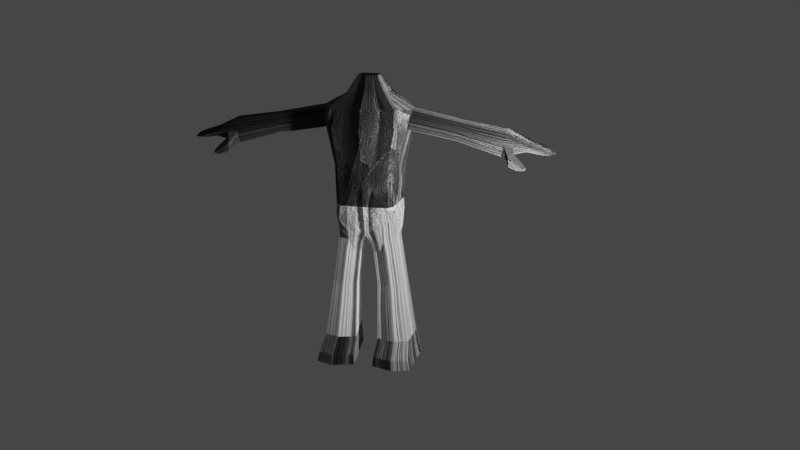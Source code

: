 # Source: Namonai.blend  (saved by Blender 3.3.6; exported with 4.5.12 LTS)
import bpy
from mathutils import Matrix  # noqa: F401  (used for matrix-valued properties, if any)

bpy.ops.wm.read_factory_settings(use_empty=True)
scene = bpy.context.scene
scene.name = 'Scene'

# ---- collections
col_collection = bpy.data.collections.new('Collection'); scene.collection.children.link(col_collection)

# ---- materials (node trees are filled in below, after node groups)
mat_black = bpy.data.materials.new('black')
mat_white = bpy.data.materials.new('white')

# ---- material node trees
mat_black.use_nodes = True; mat_black.node_tree.nodes.clear()
_N = mat_black.node_tree.nodes; _L = mat_black.node_tree.links
n0 = _N.new('ShaderNodeOutputMaterial'); n0.name = 'Material Output'; n0.location = (720, 337)
n1 = _N.new('ShaderNodeBsdfPrincipled'); n1.name = 'Principled BSDF'; n1.location = (223, 423)
n1.distribution = 'GGX'
n1.subsurface_method = 'RANDOM_WALK_SKIN'
n1.inputs[2].default_value = 1.0
n1.inputs[3].default_value = 1.45
n1.inputs[13].default_value = 0.299
n1.inputs[24].default_value = 0.4
n1.inputs[27].default_value = (0.0, 0.0, 0.0, 1.0)
n1.inputs[28].default_value = 1.0
n2 = _N.new('ShaderNodeTexNoise'); n2.name = 'Musgrave Texture'; n2.location = (-583, 335)
n2.width = 150
n2.normalize = False
n2.inputs[2].default_value = 20.6
n2.inputs[3].default_value = 14.0
n2.inputs[4].default_value = 1.0
n3 = _N.new('ShaderNodeTexCoord'); n3.name = 'Texture Coordinate'; n3.location = (-1083, 321)
n4 = _N.new('ShaderNodeMapping'); n4.name = 'Mapping'; n4.location = (-873, 338)
n4.width = 240
n5 = _N.new('ShaderNodeBump'); n5.name = 'Bump'; n5.location = (-154, 99)
n5.inputs[1].default_value = 1.0
n5.inputs[2].default_value = 1.0
n6 = _N.new('ShaderNodeMix'); n6.name = 'Mix'; n6.location = (-250, 390)
n6.data_type = 'RGBA'
n6.inputs[6].default_value = (0.004927, 0.004927, 0.004927, 1.0)
n6.inputs[7].default_value = (0.001872, 0.001872, 0.001872, 1.0)
n7 = _N.new('ShaderNodeTexCoord'); n7.name = 'Texture Coordinate.001'; n7.location = (-1182, -224)
n8 = _N.new('ShaderNodeMapping'); n8.name = 'Mapping.001'; n8.location = (-972, -207)
n8.width = 240
n8.inputs[2].default_value = (0.0, 0.0, 0.199)
n9 = _N.new('ShaderNodeTexVoronoi'); n9.name = 'Voronoi Texture'; n9.location = (-682, -197)
n9.distance = 'CHEBYCHEV'
n9.feature = 'SMOOTH_F1'
n9.inputs[8].default_value = 0.146
n10 = _N.new('ShaderNodeValToRGB'); n10.name = 'ColorRamp'; n10.location = (-499, -225)
while len(n10.color_ramp.elements) > 1: n10.color_ramp.elements.remove(n10.color_ramp.elements[-1])
n10.color_ramp.elements[0].position = 0.2291; n10.color_ramp.elements[0].color = (0.0, 0.0, 0.0, 1.0)
_e = n10.color_ramp.elements.new(0.44); _e.color = (1.0, 1.0, 1.0, 1.0)
n11 = _N.new('ShaderNodeBump'); n11.name = 'Bump.001'; n11.location = (-141, -223)
n11.inputs[1].default_value = 1.0
n11.inputs[2].default_value = 1.0
_L.new(n1.outputs[0], n0.inputs[0])
_L.new(n4.outputs[0], n2.inputs[0])
_L.new(n3.outputs[2], n4.inputs[0])
_L.new(n2.outputs[0], n6.inputs[0])
_L.new(n2.outputs[0], n5.inputs[3])
_L.new(n5.outputs[0], n1.inputs[5])
_L.new(n6.outputs[2], n1.inputs[0])
_L.new(n8.outputs[0], n9.inputs[0])
_L.new(n7.outputs[2], n8.inputs[0])
_L.new(n9.outputs[0], n10.inputs[0])
_L.new(n10.outputs[0], n11.inputs[3])
_L.new(n11.outputs[0], n5.inputs[4])
n0.is_active_output = True
mat_white.use_nodes = True; mat_white.node_tree.nodes.clear()
_N = mat_white.node_tree.nodes; _L = mat_white.node_tree.links
n0 = _N.new('ShaderNodeOutputMaterial'); n0.name = 'Material Output'; n0.location = (720, 337)
n1 = _N.new('ShaderNodeBsdfPrincipled'); n1.name = 'Principled BSDF'; n1.location = (223, 423)
n1.distribution = 'GGX'
n1.subsurface_method = 'RANDOM_WALK_SKIN'
n1.inputs[2].default_value = 1.0
n1.inputs[3].default_value = 1.45
n1.inputs[13].default_value = 0.299
n1.inputs[24].default_value = 0.4
n1.inputs[27].default_value = (0.0, 0.0, 0.0, 1.0)
n1.inputs[28].default_value = 1.0
n2 = _N.new('ShaderNodeTexNoise'); n2.name = 'Musgrave Texture'; n2.location = (-583, 335)
n2.width = 150
n2.normalize = False
n2.inputs[2].default_value = 20.6
n2.inputs[3].default_value = 14.0
n2.inputs[4].default_value = 1.0
n3 = _N.new('ShaderNodeTexCoord'); n3.name = 'Texture Coordinate'; n3.location = (-1083, 321)
n4 = _N.new('ShaderNodeMapping'); n4.name = 'Mapping'; n4.location = (-873, 338)
n4.width = 240
n5 = _N.new('ShaderNodeBump'); n5.name = 'Bump'; n5.location = (-154, 99)
n5.inputs[1].default_value = 1.0
n5.inputs[2].default_value = 1.0
n6 = _N.new('ShaderNodeMix'); n6.name = 'Mix'; n6.location = (-250, 390)
n6.data_type = 'RGBA'
n6.inputs[6].default_value = (0.8961, 0.8961, 0.8961, 1.0)
n6.inputs[7].default_value = (0.7395, 0.7395, 0.7395, 1.0)
n7 = _N.new('ShaderNodeTexCoord'); n7.name = 'Texture Coordinate.001'; n7.location = (-1182, -224)
n8 = _N.new('ShaderNodeMapping'); n8.name = 'Mapping.001'; n8.location = (-972, -207)
n8.width = 240
n8.inputs[2].default_value = (0.0, 0.0, 0.199)
n9 = _N.new('ShaderNodeTexVoronoi'); n9.name = 'Voronoi Texture'; n9.location = (-682, -197)
n9.distance = 'CHEBYCHEV'
n9.feature = 'SMOOTH_F1'
n9.inputs[8].default_value = 0.146
n10 = _N.new('ShaderNodeValToRGB'); n10.name = 'ColorRamp'; n10.location = (-499, -225)
while len(n10.color_ramp.elements) > 1: n10.color_ramp.elements.remove(n10.color_ramp.elements[-1])
n10.color_ramp.elements[0].position = 0.2291; n10.color_ramp.elements[0].color = (0.0, 0.0, 0.0, 1.0)
_e = n10.color_ramp.elements.new(0.44); _e.color = (1.0, 1.0, 1.0, 1.0)
n11 = _N.new('ShaderNodeBump'); n11.name = 'Bump.001'; n11.location = (-141, -223)
n11.inputs[1].default_value = 1.0
n11.inputs[2].default_value = 1.0
_L.new(n1.outputs[0], n0.inputs[0])
_L.new(n4.outputs[0], n2.inputs[0])
_L.new(n3.outputs[2], n4.inputs[0])
_L.new(n2.outputs[0], n6.inputs[0])
_L.new(n2.outputs[0], n5.inputs[3])
_L.new(n5.outputs[0], n1.inputs[5])
_L.new(n6.outputs[2], n1.inputs[0])
_L.new(n8.outputs[0], n9.inputs[0])
_L.new(n7.outputs[2], n8.inputs[0])
_L.new(n9.outputs[0], n10.inputs[0])
_L.new(n10.outputs[0], n11.inputs[3])
_L.new(n11.outputs[0], n5.inputs[4])
n0.is_active_output = True

# ---- world
world_world = bpy.data.worlds.new('World'); scene.world = world_world
world_world.use_nodes = True; world_world.node_tree.nodes.clear()
_N = world_world.node_tree.nodes; _L = world_world.node_tree.links
n0 = _N.new('ShaderNodeOutputWorld'); n0.name = 'World Output'; n0.location = (300, 300)
n1 = _N.new('ShaderNodeBackground'); n1.name = 'Background'; n1.location = (10, 300)
n1.inputs[0].default_value = (0.05088, 0.05088, 0.05088, 1.0)
_L.new(n1.outputs[0], n0.inputs[0])
n0.is_active_output = True
world_world.color = (0.05088, 0.05088, 0.05088)
world_world.use_sun_shadow = False
world_world.sun_shadow_jitter_overblur = 0.0

# ---- cameras
cam_camera = bpy.data.cameras.new('Camera')
cam_camera.clip_end = 100.0
cam_camera.ortho_scale = 7.314

# ---- lights
light_light = bpy.data.lights.new('Light', 'POINT')
light_light.transmission_factor = 0.0
light_light.energy = 1000.0
light_light.shadow_soft_size = 0.1
light_light.shadow_maximum_resolution = 0.006
light_light.use_absolute_resolution = True

# ---- meshes
me_cube = bpy.data.meshes.new('Cube')
me_cube.from_pydata([(0.4664, 0.3308, 0.4897), (0.4381, 0.1888, -0.9961), (0.4664, -0.3173, 0.4897), (0.4208, -0.2429, -1.001), (0.0, 0.3618, -1.261), (0.0, -0.4428, 0.4897), (0.0, -0.266, -1.278), (0.0, 0.4106, 0.4897), (0.4932, 0.3957, 0.2252), (0.4932, -0.3861, 0.2252), (0.0, 0.5134, 0.2252), (0.0, -0.5376, 0.2252), (0.4477, 0.3279, -0.2967), (0.4126, -0.2979, -0.293), (0.0, 0.4312, -0.2967), (0.0, -0.4484, -0.2967), (0.4031, 0.2857, -0.8474), (0.4031, -0.2696, -0.8474), (0.0, 0.4155, -0.8474), (0.0, -0.3771, -0.8474), (0.0, -0.25, 0.6861), (0.2706, 0.1989, 0.6861), (0.2706, -0.1772, 0.6861), (0.0, 0.2708, 0.6861), (0.0, -0.1227, 0.9095), (0.1414, 0.1118, 0.9095), (0.1414, -0.08465, 0.9095), (0.0, 0.1327, 0.9095), (0.05877, -0.2119, -1.379), (0.4092, -0.08797, -1.204), (0.4312, 0.1295, -1.204), (0.08603, 0.2415, -1.359), (0.2533, -0.2723, -1.147), (0.2332, 0.3707, 0.4897), (0.3194, 0.3528, -1.119), (0.2332, -0.38, 0.4897), (0.2813, -0.4619, 0.2252), (0.2813, 0.4545, 0.2252), (0.2403, 0.3796, -0.2967), (0.2403, -0.3854, -0.2967), (0.2176, -0.3566, -0.8515), (0.2032, 0.3645, -0.8474), (0.1353, 0.2348, 0.6861), (0.1353, -0.2136, 0.6861), (0.07068, 0.1222, 0.9095), (0.07068, -0.1037, 0.9095), (0.2496, -0.2368, -1.354), (0.2396, 0.2343, -1.36), (0.3838, -0.247, -1.087), (0.3498, 0.3508, 0.4897), (0.422, 0.4251, 0.2252), (0.3573, 0.3537, -0.2967), (0.328, 0.3564, -0.848), (0.203, 0.2168, 0.6861), (0.106, 0.117, 0.9095), (0.3944, -0.1776, -1.332), (0.4246, 0.2272, -1.078), (0.3498, -0.3487, 0.4897), (0.422, -0.424, 0.2252), (0.3573, -0.3539, -0.2967), (0.3392, -0.3287, -0.8526), (0.203, -0.1954, 0.6861), (0.106, -0.09416, 0.9095), (0.3896, 0.1971, -1.335), (0.2723, 0.2279, -1.533), (0.1584, 0.2363, -1.5), (0.09536, -0.17, -1.528), (0.2829, -0.2329, -1.529), (0.421, 0.1916, -1.529), (0.426, -0.1749, -1.527), (0.3337, 0.243, -2.015), (0.2152, 0.2517, -1.981), (0.1496, -0.1709, -2.01), (0.3447, -0.2363, -2.011), (0.4884, 0.2052, -2.011), (0.4936, -0.1761, -2.008), (0.3966, 0.3162, -2.804), (0.2429, 0.3275, -2.76), (0.1578, -0.2208, -2.797), (0.4108, -0.3057, -2.798), (0.5972, 0.2671, -2.799), (0.604, -0.2275, -2.795), (0.4224, 0.3829, -3.149), (0.2357, 0.3966, -3.095), (0.1324, -0.4319, -3.14), (0.4397, -0.5349, -3.142), (0.6661, 0.3234, -3.142), (0.6743, -0.44, -3.138), (0.4283, -0.5087, -3.006), (0.6466, -0.4203, -3.003), (0.1424, -0.4128, -3.005), (0.4122, 0.3566, -3.013), (0.2385, 0.3694, -2.963), (0.639, 0.3012, -3.007), (0.169, 0.3766, -1.192), (0.1166, -0.4114, 0.4897), (0.1407, -0.4997, 0.2252), (0.1233, -0.4169, -0.2967), (0.106, -0.3689, -0.8502), (0.06766, -0.2318, 0.6861), (0.03534, -0.1132, 0.9095), (0.1628, 0.2379, -1.359), (0.1266, -0.2935, -1.2), (0.1166, 0.3907, 0.4897), (0.1407, 0.484, 0.2252), (0.1233, 0.4054, -0.2967), (0.1033, 0.4039, -0.8474), (0.06766, 0.2528, 0.6861), (0.03534, 0.1274, 0.9095), (0.1651, -0.2449, -1.366), (0.2153, 0.2321, -1.517), (0.1891, -0.2014, -1.528), (0.2745, 0.2474, -1.998), (0.2472, -0.2036, -2.01), (0.3197, 0.3218, -2.782), (0.2843, -0.2632, -2.798), (0.329, 0.3898, -3.122), (0.286, -0.4834, -3.141), (0.3254, 0.363, -2.988), (0.2854, -0.4607, -3.006), (0.6197, 0.1144, 0.4598), (0.6192, -0.1016, 0.4598), (0.444, -0.03689, -0.9955), (0.4516, 0.04667, -0.9961), (0.5687, 0.1348, 0.199), (0.5681, -0.1258, 0.199), (0.4477, 0.1111, -0.2967), (0.4477, -0.1056, -0.2967), (0.4031, 0.1006, -0.8474), (0.4031, -0.08449, -0.8474), (0.2706, 0.07353, 0.6861), (0.2706, -0.05182, 0.6861), (0.1414, 0.04629, 0.9095), (0.1414, -0.01918, 0.9095), (0.0, 0.04755, 0.9095), (0.0, -0.03757, 0.9095), (0.4262, -0.01551, -1.204), (0.4431, 0.05695, -1.203), (0.07068, 0.04692, 0.9095), (0.07068, -0.02837, 0.9095), (0.106, 0.0466, 0.9095), (0.106, -0.02378, 0.9095), (0.3912, 0.0722, -1.334), (0.3928, -0.0527, -1.333), (0.4227, 0.06943, -1.528), (0.4244, -0.05275, -1.527), (0.4901, 0.0781, -2.01), (0.4919, -0.04899, -2.009), (0.5995, 0.1022, -2.797), (0.6018, -0.06262, -2.796), (0.6688, 0.0689, -3.141), (0.6716, -0.1855, -3.139), (0.6441, -0.1798, -3.004), (0.6415, 0.06068, -3.006), (0.03534, 0.04723, 0.9095), (0.03534, -0.03297, 0.9095), (0.7507, 0.1141, 0.4342), (0.7502, -0.1019, 0.4342), (0.6997, 0.1345, 0.1733), (0.6991, -0.1261, 0.1733), (0.4798, 0.3632, 0.3574), (0.4798, -0.3517, 0.3574), (0.0, 0.462, 0.3574), (0.0, -0.4902, 0.3574), (0.2573, -0.421, 0.3574), (0.2573, 0.4126, 0.3574), (0.3859, -0.3863, 0.3574), (0.3859, 0.3879, 0.3574), (0.1286, 0.4373, 0.3574), (0.1286, -0.4556, 0.3574), (0.5954, 0.1673, 0.3352), (0.5947, -0.15, 0.335), (0.7264, 0.167, 0.3096), (0.7257, -0.1503, 0.3093), (0.6249, 0.006417, 0.4875), (0.4496, 0.005066, -0.9949), (0.5639, 0.004519, 0.1763), (0.4477, 0.002742, -0.2967), (0.4031, 0.008047, -0.8474), (0.2706, 0.01086, 0.6861), (0.1414, 0.01356, 0.9095), (0.0, 0.004987, 0.9095), (0.4322, 0.02097, -1.203), (0.07068, 0.009272, 0.9095), (0.106, 0.01141, 0.9095), (0.392, 0.009753, -1.333), (0.4235, 0.008341, -1.528), (0.491, 0.01456, -2.01), (0.6006, 0.01981, -2.797), (0.6702, -0.05832, -3.14), (0.6428, -0.05958, -3.005), (0.03534, 0.00713, 0.9095), (0.7559, 0.006124, 0.4619), (0.695, 0.004226, 0.1507), (1.297, 0.004686, 0.3515), (1.291, -0.09833, 0.3251), (1.239, 0.002875, 0.05466), (1.243, -0.1214, 0.07627), (1.269, 0.1581, 0.2062), (1.243, 0.1271, 0.07625), (1.268, -0.1445, 0.206), (1.292, 0.1077, 0.3251), (1.91, 0.003461, 0.2562), (1.903, -0.1274, 0.2226), (1.839, 0.001161, -0.0605), (1.844, -0.1568, -0.09403), (1.876, 0.1984, 0.07137), (1.845, 0.159, -0.09405), (1.875, -0.1861, 0.07102), (1.904, 0.1344, 0.2226), (2.217, 0.002885, 0.107), (2.214, -0.128, 0.09557), (2.178, 0.0005853, -0.02091), (2.181, -0.1573, -0.01169), (2.199, 0.184, 0.04453), (2.181, 0.1585, -0.01152), (2.198, -0.1867, 0.04419), (2.214, 0.1338, 0.09571), (2.547, -0.0324, -0.0439), (2.488, -0.1231, -0.03291), (2.543, -0.03269, -0.05962), (2.484, -0.1268, -0.04664), (2.419, 0.1555, -0.04501), (2.417, 0.1522, -0.04968), (2.486, -0.1306, -0.03949), (2.42, 0.1502, -0.04075), (2.026, 0.1341, 0.1726), (2.003, 0.1981, 0.0608), (1.977, 0.1588, -0.06154), (2.025, -0.1276, 0.1726), (2.031, 0.003234, 0.1974), (1.973, 0.000934, -0.0449), (2.002, -0.1863, 0.06045), (1.976, -0.157, -0.06159), (1.96, -0.3148, -0.0691), (1.961, -0.2761, -0.2001), (2.024, -0.2423, -0.03619), (2.019, -0.2111, -0.1338), (2.173, -0.2927, -0.2095), (2.17, -0.2834, -0.2408), (2.19, -0.2753, -0.2036), (2.186, -0.2678, -0.2268), (0.04302, 0.3017, -1.309), (0.02938, -0.2467, -1.319), (0.415, -0.1654, -1.103), (0.4347, 0.1591, -1.1), (0.2795, 0.2935, -1.24), (0.2515, -0.2546, -1.251), (0.3891, -0.2123, -1.209), (0.4071, 0.2122, -1.206), (0.1659, 0.3072, -1.275), (0.1459, -0.2692, -1.283), (0.4474, 0.05181, -1.099), (0.4351, -0.0262, -1.1), (0.4409, 0.01302, -1.099), (0.566, -0.06064, 0.1876), (0.4477, -0.05145, -0.2967), (0.4031, -0.03822, -0.8474), (0.3924, -0.02147, -1.333), (0.4239, -0.0222, -1.528), (0.4914, -0.01721, -2.009), (0.6012, -0.02141, -2.797), (0.6709, -0.1219, -3.14), (0.697, -0.06093, 0.162), (0.4468, -0.01591, -0.9952), (0.4292, 0.00273, -1.203), (0.6434, -0.1197, -3.005), (1.241, -0.05927, 0.06547), (1.841, -0.0778, -0.07726), (2.179, -0.09077, -0.0163), (2.543, -0.05099, -0.05905), (1.975, -0.07802, -0.05324), (0.438, -0.006591, -1.099), (0.6221, -0.04759, 0.4737), (0.2706, -0.02048, 0.6861), (0.1414, -0.00281, 0.9095), (0.0, -0.01629, 0.9095), (0.07068, -0.009551, 0.9095), (0.106, -0.00618, 0.9095), (0.03534, -0.01292, 0.9095), (0.7531, -0.04788, 0.448), (1.294, -0.04682, 0.3383), (1.906, -0.06198, 0.2394), (2.215, -0.07495, 0.1013), (2.547, -0.04904, -0.0446), (2.028, -0.06221, 0.185), (0.6223, 0.06043, 0.4737), (0.2706, 0.04219, 0.6861), (0.1414, 0.02992, 0.9095), (0.0, 0.02627, 0.9095), (0.07068, 0.0281, 0.9095), (0.106, 0.02901, 0.9095), (0.03534, 0.02718, 0.9095), (0.7533, 0.06013, 0.448), (1.294, 0.0562, 0.3383), (1.907, 0.06891, 0.2394), (2.216, 0.09411, 0.1014), (2.508, 0.06053, -0.04177), (2.028, 0.06868, 0.185), (0.4506, 0.02587, -0.9955), (0.4377, 0.03896, -1.203), (0.6422, 0.0005481, -3.005), (0.5663, 0.06966, 0.1876), (0.4477, 0.05693, -0.2967), (0.4031, 0.05432, -0.8474), (0.3916, 0.04098, -1.334), (0.4231, 0.03888, -1.528), (0.4906, 0.04633, -2.01), (0.6001, 0.06103, -2.797), (0.6695, 0.005293, -3.141), (0.6973, 0.06937, 0.162), (1.241, 0.06501, 0.06545), (1.842, 0.0801, -0.07728), (2.18, 0.1053, -0.01621), (2.505, 0.06149, -0.05182), (1.975, 0.07987, -0.05322), (0.4441, 0.03241, -1.099), (0.6214, -0.06005, 0.4705), (0.2706, -0.02771, 0.6861), (0.1414, -0.006587, 0.9095), (0.0, -0.0212, 0.9095), (0.07068, -0.01389, 0.9095), (0.106, -0.01024, 0.9095), (0.03534, -0.01755, 0.9095), (0.7524, -0.06034, 0.4448), (1.293, -0.05871, 0.3352), (1.906, -0.07708, 0.2355), (2.215, -0.08587, 0.09997), (2.488, -0.1209, -0.03235), (2.028, -0.07731, 0.1821), (0.5663, -0.06975, 0.1892), (0.4477, -0.05903, -0.2967), (0.4031, -0.04469, -0.8474), (0.3924, -0.02584, -1.333), (0.424, -0.02647, -1.528), (0.4915, -0.02166, -2.009), (0.6013, -0.02717, -2.797), (0.671, -0.1308, -3.14), (0.6973, -0.07004, 0.1636), (1.241, -0.06796, 0.06698), (1.842, -0.08884, -0.07961), (2.179, -0.09763, -0.01565), (2.484, -0.1224, -0.04715), (1.975, -0.08906, -0.05441), (0.4464, -0.01884, -0.9953), (0.4288, 0.0001794, -1.203), (0.6435, -0.1281, -3.004), (0.4376, -0.009332, -1.099), (0.6244, 0.01616, 0.485), (0.5644, 0.01627, 0.1784), (0.4477, 0.01252, -0.2967), (0.4031, 0.0164, -0.8474), (0.2706, 0.01651, 0.6861), (0.1414, 0.01651, 0.9095), (0.0, 0.008828, 0.9095), (0.07068, 0.01267, 0.9095), (0.106, 0.01459, 0.9095), (0.3919, 0.01539, -1.333), (0.4234, 0.01385, -1.528), (0.4909, 0.02029, -2.01), (0.6005, 0.02725, -2.797), (0.6701, -0.04684, -3.14), (0.03534, 0.01075, 0.9095), (0.7554, 0.01587, 0.4594), (0.6954, 0.01598, 0.1527), (1.296, 0.01398, 0.3491), (1.239, 0.01409, 0.05661), (1.909, 0.01527, 0.2532), (1.84, 0.01541, -0.06353), (2.217, 0.008491, 0.106), (2.178, 0.008625, -0.02006), (2.508, 0.04804, -0.04138), (2.505, 0.04805, -0.05215), (1.973, 0.01518, -0.0464), (2.03, 0.01505, 0.1952), (0.4498, 0.00882, -0.995), (0.4332, 0.02422, -1.203), (0.6427, -0.04873, -3.005), (0.4415, 0.01652, -1.099), (2.027, 0.1014, 0.1788), (0.621, 0.08743, 0.4667), (0.2706, 0.05786, 0.6861), (0.1414, 0.03811, 0.9095), (0.0, 0.03691, 0.9095), (0.07068, 0.03751, 0.9095), (0.106, 0.03781, 0.9095), (0.03534, 0.03721, 0.9095), (0.752, 0.08714, 0.4411), (1.293, 0.08196, 0.3317), (1.905, 0.1016, 0.231), (2.215, 0.1011, 0.09854), (2.42, 0.1475, -0.04052), (0.4511, 0.03627, -0.9958), (0.4404, 0.04795, -1.203), (0.6418, 0.03061, -3.005), (0.4458, 0.04211, -1.099), (0.5675, 0.1022, 0.1933), (0.4477, 0.08403, -0.2967), (0.4031, 0.07745, -0.8474), (0.3914, 0.05659, -1.334), (0.4229, 0.05416, -1.528), (0.4904, 0.06222, -2.01), (0.5998, 0.08163, -2.797), (0.6692, 0.0371, -3.141), (0.6985, 0.1019, 0.1676), (1.242, 0.09607, 0.07085), (1.843, 0.1196, -0.08567), (2.18, 0.119, -0.01387), (2.417, 0.149, -0.04987), (1.976, 0.1193, -0.05738), (2.203, 0.1338, 0.1003), (2.202, -0.128, 0.1002), (2.186, -0.1867, 0.04516), (2.168, -0.1573, -0.01467), (2.187, 0.184, 0.0455), (2.169, 0.1585, -0.01451), (2.206, 0.002906, 0.1124), (2.166, 0.0006062, -0.02234), (2.167, -0.07835, -0.01851), (2.204, -0.06253, 0.1063), (2.205, 0.08224, 0.1064), (2.167, 0.09343, -0.01843), (2.204, -0.07763, 0.1049), (2.167, -0.08939, -0.01797), (2.166, 0.01485, -0.02164), (2.206, 0.01472, 0.1113), (2.204, 0.1011, 0.1033), (2.168, 0.119, -0.01647), (0.4084, 0.2907, -0.7904), (0.4042, -0.273, -0.79), (0.0, 0.4174, -0.7904), (0.0, -0.3857, -0.7904), (0.2203, -0.36, -0.794), (0.2077, 0.3663, -0.7904), (0.3414, -0.3317, -0.795), (0.3315, 0.3561, -0.7909), (0.1057, 0.4041, -0.7904), (0.108, -0.3747, -0.7928), (0.4084, 0.1019, -0.7904), (0.4084, -0.08703, -0.7904), (0.4084, 0.007411, -0.7904), (0.4084, -0.03981, -0.7904), (0.4084, 0.05463, -0.7904), (0.4084, -0.04641, -0.7904), (0.4084, 0.01593, -0.7904), (0.4084, 0.07824, -0.7904), (2.336, -0.1283, 0.04701), (2.324, -0.1727, 0.008156), (2.311, -0.1504, -0.03411), (2.337, -0.09841, 0.05034), (2.31, -0.1073, -0.03711), (2.426, -0.1285, 0.007559), (2.418, -0.1587, -0.01893), (2.409, -0.1436, -0.04774), (2.427, -0.1107, 0.00983), (2.409, -0.1168, -0.04978), (2.365, -0.004383, 0.05947), (2.333, -0.006253, -0.04457), (2.334, -0.08287, -0.04082), (2.364, -0.07, 0.05481), (2.49, -0.0146, 0.01184), (2.469, -0.07138, -0.05552), (2.489, -0.06274, 0.008712), (2.468, -0.01585, -0.05804), (2.351, 0.08877, 0.05374), (2.322, 0.09784, -0.04164), (2.321, 0.01537, -0.04476), (2.352, 0.01526, 0.0575), (2.453, 0.07959, 0.007941), (2.434, 0.08532, -0.05229), (2.434, 0.02647, -0.05426), (2.453, 0.0264, 0.01032), (2.302, 0.1453, 0.04022), (2.293, 0.1857, 0.007943), (2.282, 0.1609, -0.02741), (2.303, 0.1247, 0.04201), (2.281, 0.136, -0.02889), (2.377, 0.1388, -0.009425), (2.367, 0.1442, -0.04296), (2.377, 0.1486, -0.01027), (2.372, 0.1677, -0.02554), (2.367, 0.1559, -0.04226), (2.115, -0.2357, -0.1971), (2.069, -0.2824, -0.2409), (2.076, -0.3102, -0.1472), (2.124, -0.2581, -0.1276), (1.979, -0.1599, -0.06542), (1.85, -0.1631, -0.09966), (1.879, -0.1929, 0.06358), (2.003, -0.1893, 0.05532), (1.981, -0.1625, -0.06898), (2.004, -0.1921, 0.05056), (1.856, -0.169, -0.1049), (1.883, -0.1993, 0.05668), (1.842, -0.1839, 0.07821), (1.87, -0.1259, 0.2281), (1.812, -0.1549, -0.08496), (1.807, 0.001252, -0.05437), (1.877, 0.003526, 0.2613), (1.871, 0.1329, 0.228), (1.843, 0.1962, 0.07856), (1.812, 0.1573, -0.08498), (1.809, -0.07681, -0.06966), (1.874, -0.06117, 0.2447), (1.874, 0.06823, 0.2447), (1.81, 0.07929, -0.06967), (1.873, -0.0761, 0.2408), (1.81, -0.08772, -0.0718), (1.808, 0.01534, -0.05713), (1.876, 0.0152, 0.2583), (1.873, 0.1006, 0.2364), (1.811, 0.1183, -0.07733), (1.972, -0.2767, -0.204), (1.971, -0.3144, -0.07667), (2.029, -0.2135, -0.14), (2.034, -0.2438, -0.04505), (2.016, -0.2067, -0.128), (2.022, -0.2378, -0.02838), (1.952, -0.2665, -0.1915), (1.953, -0.3044, -0.05778), (2.329, -0.1282, 0.04957), (2.317, -0.1734, 0.01006), (2.304, -0.1508, -0.03292), (2.331, -0.09775, 0.05296), (2.303, -0.1068, -0.03597), (2.344, -0.1283, 0.04331), (2.333, -0.1713, 0.005619), (2.32, -0.1498, -0.03538), (2.345, -0.09956, 0.04655), (2.319, -0.1082, -0.03829), (2.418, -0.1284, 0.01127), (2.409, -0.16, -0.01638), (2.4, -0.1442, -0.04645), (2.419, -0.1096, 0.01364), (2.4, -0.1159, -0.04859), (2.436, -0.1276, 0.001424), (2.428, -0.1545, -0.02204), (2.421, -0.141, -0.04757), (2.436, -0.1123, 0.003436), (2.42, -0.1176, -0.04938), (2.324, -0.00585, -0.04318), (2.356, -0.003954, 0.06227), (2.325, -0.08333, -0.03938), (2.355, -0.07029, 0.05755), (2.343, -0.006919, -0.04551), (2.374, -0.005091, 0.05617), (2.344, -0.08207, -0.04184), (2.372, -0.0695, 0.05161), (2.482, -0.01396, 0.01483), (2.46, -0.0721, -0.0546), (2.481, -0.0632, 0.0116), (2.46, -0.01525, -0.05719), (2.497, -0.01691, 0.004604), (2.478, -0.06873, -0.05598), (2.496, -0.06096, 0.001791), (2.478, -0.01804, -0.05824), (2.346, 0.08896, 0.05547), (2.316, 0.09811, -0.04071), (2.315, 0.01512, -0.04386), (2.347, 0.01501, 0.05926), (2.356, 0.08833, 0.05156), (2.327, 0.09725, -0.04214), (2.326, 0.01589, -0.04521), (2.357, 0.01579, 0.05525), (2.446, 0.08017, 0.0108), (2.427, 0.0861, -0.05163), (2.427, 0.02578, -0.05367), (2.447, 0.02571, 0.01326), (2.458, 0.0779, 0.003514), (2.441, 0.0832, -0.05225), (2.44, 0.02839, -0.05407), (2.458, 0.02833, 0.005713), (2.295, 0.1444, 0.04459), (2.285, 0.1855, 0.01082), (2.274, 0.1607, -0.02616), (2.296, 0.1228, 0.04646), (2.273, 0.1346, -0.02771), (2.308, 0.1455, 0.03671), (2.298, 0.1844, 0.005611), (2.288, 0.1605, -0.02844), (2.308, 0.1256, 0.03843), (2.287, 0.1365, -0.02987), (2.372, 0.1379, -0.006239), (2.361, 0.1437, -0.04209), (2.372, 0.1484, -0.007141), (2.367, 0.1688, -0.02346), (2.362, 0.1562, -0.04134), (2.381, 0.1395, -0.01204), (2.371, 0.1446, -0.04354), (2.38, 0.1487, -0.01283), (2.376, 0.1667, -0.02717), (2.371, 0.1556, -0.04288), (2.22, -0.128, 0.09306), (2.204, -0.186, 0.04233), (2.187, -0.157, -0.01284), (2.221, -0.08652, 0.09741), (2.186, -0.09812, -0.01676), (2.188, 0.000147, -0.02243), (2.227, 0.002419, 0.104), (2.189, -0.09026, -0.01787), (2.225, -0.07464, 0.09831), (2.226, 0.09372, 0.09791), (2.19, 0.1048, -0.01806), (2.189, 0.009114, -0.02185), (2.227, 0.008982, 0.1025), (2.22, 0.1345, 0.09204), (2.205, 0.1841, 0.04211), (2.188, 0.1586, -0.01257), (2.221, 0.1026, 0.0948), (2.187, 0.1201, -0.01486), (2.228, -0.128, 0.08986), (2.212, -0.185, 0.03996), (2.196, -0.1565, -0.01432), (2.229, -0.08734, 0.09414), (2.195, -0.09876, -0.01818), (2.235, 0.002013, 0.1013), (2.198, -0.08982, -0.01924), (2.233, -0.07436, 0.09571), (2.197, -0.0002354, -0.02375), (2.233, 0.09344, 0.09538), (2.197, 0.1044, -0.01941), (2.196, 0.009472, -0.02317), (2.234, 0.009342, 0.0999), (2.227, 0.1043, 0.09085), (2.194, 0.1213, -0.01591), (2.226, 0.1353, 0.08816), (2.211, 0.1842, 0.03956), (2.195, 0.1588, -0.01368)], [], [(61, 22, 26, 62), (171, 121, 2, 161), (167, 49, 0, 160), (169, 95, 5, 163), (120, 0, 21, 130), (97, 96, 11, 15), (51, 50, 8, 12), (127, 125, 9, 13), (439, 127, 13, 429), (435, 51, 12, 428), (437, 97, 15, 431), (102, 98, 19, 6), (56, 52, 16), (122, 129, 17, 3), (103, 7, 23, 107), (57, 2, 22, 61), (155, 135, 24, 100), (107, 23, 27, 108), (130, 21, 25, 132), (243, 242, 31, 28), (142, 63, 30, 137), (253, 244, 29, 136), (251, 243, 28, 109), (56, 30, 63, 249), (250, 246, 47, 101), (248, 247, 46, 55), (145, 69, 75, 147), (53, 42, 44, 54), (141, 139, 45, 62), (95, 35, 43, 99), (49, 33, 42, 53), (94, 106, 41, 34), (48, 60, 40), (434, 59, 39, 432), (436, 105, 38, 433), (105, 104, 37, 38), (59, 58, 36, 39), (166, 57, 35, 164), (168, 103, 33, 165), (99, 43, 45, 100), (161, 2, 57, 166), (13, 9, 58, 59), (429, 13, 59, 434), (3, 60, 48), (0, 49, 53, 21), (133, 141, 62, 26), (21, 53, 54, 25), (244, 248, 55, 29), (246, 249, 63, 47), (143, 55, 69, 145), (35, 57, 61, 43), (34, 41, 52, 56), (433, 38, 51, 435), (38, 37, 50, 51), (165, 33, 49, 167), (43, 61, 62, 45), (47, 63, 68, 64), (101, 47, 64, 110), (109, 28, 66, 111), (55, 46, 67, 69), (28, 31, 65, 66), (75, 73, 79, 81), (64, 68, 74, 70), (66, 65, 71, 72), (110, 64, 70, 112), (69, 67, 73, 75), (111, 66, 72, 113), (89, 88, 85, 87), (113, 72, 78, 115), (112, 70, 76, 114), (147, 75, 81, 149), (70, 74, 80, 76), (72, 71, 77, 78), (116, 117, 84, 83), (119, 90, 84, 117), (118, 91, 82, 116), (152, 89, 87, 151), (91, 93, 86, 82), (90, 92, 83, 84), (78, 77, 92, 90), (76, 80, 93, 91), (149, 81, 89, 152), (114, 76, 91, 118), (115, 78, 90, 119), (81, 79, 88, 89), (30, 56, 1, 245), (79, 115, 119, 88), (77, 114, 118, 92), (92, 118, 116, 83), (88, 119, 117, 85), (82, 86, 150, 403, 309, 361, 189, 262, 337, 151, 87, 85, 117, 116), (71, 112, 114, 77), (73, 113, 115, 79), (67, 111, 113, 73), (65, 110, 112, 71), (46, 109, 111, 67), (31, 101, 110, 65), (20, 99, 100, 24), (162, 7, 103, 168), (14, 10, 104, 105), (430, 14, 105, 436), (4, 18, 106, 94), (5, 95, 99, 20), (242, 250, 101, 31), (247, 251, 109, 46), (42, 107, 108, 44), (139, 155, 100, 45), (33, 103, 107, 42), (32, 40, 98, 102), (432, 39, 97, 437), (39, 36, 96, 97), (164, 35, 95, 169), (44, 108, 154, 138), (321, 323, 155, 139), (80, 148, 153, 93), (336, 149, 152, 346), (93, 153, 150, 86), (346, 152, 151, 337), (74, 146, 148, 80), (335, 147, 149, 336), (63, 142, 144, 68), (333, 143, 145, 334), (25, 54, 140, 132), (319, 322, 141, 133), (54, 44, 138, 140), (322, 321, 139, 141), (68, 144, 146, 74), (334, 145, 147, 335), (245, 252, 137, 30), (347, 253, 136, 345), (55, 143, 136, 29), (399, 142, 137, 393), (22, 131, 133, 26), (381, 130, 132, 382), (108, 27, 134, 154), (323, 320, 135, 155), (1, 16, 128, 123), (344, 332, 129, 122), (428, 12, 126, 438), (443, 331, 127, 439), (12, 8, 124, 126), (331, 330, 125, 127), (2, 121, 131, 22), (380, 120, 130, 381), (160, 0, 120, 170), (170, 120, 156, 172), (396, 124, 158, 404), (171, 125, 159, 173), (317, 121, 157, 324), (121, 171, 173, 157), (124, 170, 172, 158), (8, 160, 170, 124), (36, 164, 169, 96), (10, 162, 168, 104), (37, 165, 167, 50), (9, 161, 166, 58), (104, 168, 165, 37), (58, 166, 164, 36), (96, 169, 163, 11), (50, 167, 160, 8), (125, 171, 161, 9), (263, 193, 196, 267), (348, 174, 192, 363), (255, 176, 193, 263), (273, 174, 179, 274), (350, 349, 176, 177), (444, 350, 177, 440), (375, 351, 178, 175), (362, 354, 181, 191), (274, 179, 180, 275), (258, 185, 182, 265), (378, 254, 182, 376), (358, 186, 187, 359), (356, 355, 183, 184), (353, 356, 184, 180), (357, 185, 186, 358), (359, 187, 188, 360), (377, 190, 189, 361), (360, 188, 190, 377), (355, 362, 191, 183), (16, 1, 56), (495, 494, 208, 203), (157, 173, 200, 195), (363, 192, 194, 365), (158, 172, 198, 199), (324, 157, 195, 325), (404, 158, 199, 405), (172, 156, 201, 198), (173, 159, 197, 200), (414, 410, 217, 214), (494, 496, 205, 208), (502, 497, 204, 268), (509, 498, 202, 367), (500, 499, 209, 206), (501, 500, 206, 207), (506, 495, 203, 326), (511, 501, 207, 406), (597, 212, 210, 598), (415, 414, 214, 215), (422, 411, 211, 327), (427, 415, 215, 407), (411, 412, 216, 211), (412, 413, 213, 216), (418, 417, 212, 269), (425, 416, 210, 369), (222, 225, 391, 408, 223), (590, 589, 225, 222), (591, 590, 222, 223), (538, 535, 219, 328), (588, 591, 223, 408), (535, 536, 224, 219), (536, 537, 221, 224), (553, 555, 220, 270), (367, 202, 230, 374), (268, 204, 231, 271), (518, 516, 237, 235), (203, 208, 232, 229), (406, 207, 228, 409), (326, 203, 229, 329), (207, 206, 227, 228), (206, 209, 226, 227), (483, 482, 241, 239), (519, 518, 235, 234), (516, 517, 236, 237), (517, 519, 234, 236), (238, 239, 241, 240), (484, 483, 239, 238), (482, 485, 240, 241), (485, 484, 238, 240), (60, 3, 17), (40, 32, 48), (375, 175, 254, 378), (344, 122, 253, 347), (1, 123, 252, 245), (32, 102, 251, 247), (4, 94, 250, 242), (34, 56, 249, 246), (3, 48, 248, 244), (48, 32, 247, 248), (94, 34, 246, 250), (102, 6, 243, 251), (122, 3, 244, 253), (6, 4, 242, 243), (175, 264, 272, 254), (340, 268, 271, 343), (538, 328, 342, 539), (423, 418, 269, 341), (507, 502, 268, 340), (333, 258, 265, 345), (330, 255, 263, 338), (338, 263, 267, 339), (177, 176, 255, 256), (440, 177, 256, 441), (175, 178, 257, 264), (254, 272, 265, 182), (186, 259, 260, 187), (185, 258, 259, 186), (187, 260, 261, 188), (190, 266, 262, 189), (188, 261, 266, 190), (202, 282, 285, 230), (552, 554, 284, 218), (416, 419, 283, 210), (498, 503, 282, 202), (192, 280, 281, 194), (318, 274, 275, 319), (317, 273, 274, 318), (174, 273, 280, 192), (191, 181, 276, 279), (184, 183, 277, 278), (180, 184, 278, 275), (183, 191, 279, 277), (389, 295, 298, 379), (426, 420, 296, 390), (602, 313, 296, 601), (510, 504, 295, 389), (387, 293, 294, 388), (384, 386, 292, 290), (382, 385, 291, 288), (385, 384, 290, 291), (386, 383, 289, 292), (380, 286, 293, 387), (348, 286, 287, 352), (352, 287, 288, 353), (392, 299, 316, 395), (368, 312, 315, 373), (570, 569, 314, 372), (424, 421, 313, 370), (508, 505, 312, 368), (364, 310, 311, 366), (402, 308, 301, 394), (394, 301, 309, 403), (401, 307, 308, 402), (399, 305, 306, 400), (400, 306, 307, 401), (395, 316, 300, 393), (392, 398, 304, 299), (445, 397, 303, 442), (397, 396, 302, 303), (349, 302, 310, 364), (357, 305, 300, 376), (121, 317, 318, 131), (314, 297, 371, 372), (220, 218, 284, 270), (120, 380, 387, 156), (131, 318, 319, 133), (282, 326, 329, 285), (283, 327, 341, 269), (419, 422, 327, 283), (503, 506, 326, 282), (280, 324, 325, 281), (273, 317, 324, 280), (279, 276, 320, 323), (278, 277, 321, 322), (275, 278, 322, 319), (277, 279, 323, 321), (159, 338, 339, 197), (125, 330, 338, 159), (143, 333, 345, 136), (496, 507, 340, 205), (413, 423, 341, 213), (537, 539, 342, 221), (205, 340, 343, 233), (264, 344, 347, 272), (256, 255, 330, 331), (441, 256, 331, 443), (264, 257, 332, 344), (272, 347, 345, 265), (259, 334, 335, 260), (258, 333, 334, 259), (260, 335, 336, 261), (266, 346, 337, 262), (261, 336, 346, 266), (600, 283, 269, 599), (342, 328, 219, 224, 221), (185, 357, 376, 182), (176, 349, 364, 193), (193, 364, 366, 196), (497, 508, 368, 204), (417, 424, 370, 212), (570, 372, 371, 571), (204, 368, 373, 231), (179, 352, 353, 180), (174, 348, 352, 179), (299, 375, 378, 316), (295, 367, 374, 298), (420, 425, 369, 296), (568, 571, 371, 297), (504, 509, 367, 295), (293, 363, 365, 294), (290, 292, 362, 355), (308, 360, 377, 301), (301, 377, 361, 309), (307, 359, 360, 308), (305, 357, 358, 306), (288, 291, 356, 353), (291, 290, 355, 356), (306, 358, 359, 307), (316, 378, 376, 300), (292, 289, 354, 362), (299, 304, 351, 375), (442, 303, 350, 444), (303, 302, 349, 350), (286, 348, 363, 293), (212, 370, 369, 210), (154, 134, 383, 386), (140, 138, 384, 385), (132, 140, 385, 382), (138, 154, 386, 384), (156, 387, 388, 201), (499, 510, 389, 209), (589, 587, 391, 225), (410, 426, 390, 217), (209, 389, 379, 226), (286, 380, 381, 287), (287, 381, 382, 288), (126, 124, 396, 397), (438, 126, 397, 445), (123, 128, 398, 392), (252, 395, 393, 137), (144, 400, 401, 146), (142, 399, 400, 144), (146, 401, 402, 148), (153, 394, 403, 150), (148, 402, 394, 153), (123, 392, 395, 252), (312, 406, 409, 315), (588, 408, 391, 587), (421, 427, 407, 313), (505, 511, 406, 312), (310, 404, 405, 311), (302, 396, 404, 310), (305, 399, 393, 300), (313, 407, 390, 296), (315, 409, 427, 421), (226, 379, 426, 410), (298, 374, 425, 420), (231, 373, 424, 417), (233, 343, 423, 413), (285, 329, 422, 419), (373, 315, 421, 424), (379, 298, 420, 426), (230, 285, 419, 416), (343, 271, 418, 423), (374, 230, 416, 425), (271, 231, 417, 418), (232, 233, 413, 412), (229, 232, 412, 411), (409, 228, 415, 427), (329, 229, 411, 422), (228, 227, 414, 415), (227, 226, 410, 414), (128, 438, 445, 398), (304, 442, 444, 351), (257, 441, 443, 332), (398, 445, 442, 304), (178, 440, 441, 257), (351, 444, 440, 178), (332, 443, 439, 129), (16, 428, 438, 128), (40, 432, 437, 98), (18, 430, 436, 106), (41, 433, 435, 52), (17, 429, 434, 60), (106, 436, 433, 41), (60, 434, 432, 40), (98, 437, 431, 19), (52, 435, 428, 16), (129, 439, 429, 17), (522, 524, 450, 448), (523, 449, 450, 524), (521, 522, 448, 447), (520, 521, 447, 446), (523, 520, 446, 449), (532, 534, 455, 453), (533, 454, 455, 534), (531, 532, 453, 452), (530, 531, 452, 451), (533, 530, 451, 454), (547, 459, 458, 546), (541, 543, 459, 456), (542, 540, 457, 458), (544, 457, 456, 545), (555, 463, 460, 552), (554, 462, 461, 553), (548, 550, 462, 460), (549, 551, 463, 461), (556, 559, 467, 464), (558, 466, 467, 559), (558, 557, 465, 466), (561, 465, 464, 560), (569, 469, 468, 568), (564, 567, 471, 468), (566, 470, 471, 567), (566, 565, 469, 470), (576, 476, 475, 575), (572, 575, 475, 472), (576, 574, 474, 476), (574, 573, 473, 474), (573, 572, 472, 473), (583, 478, 477, 582), (584, 582, 477, 479), (583, 586, 481, 478), (586, 585, 480, 481), (585, 584, 479, 480), (515, 513, 484, 485), (514, 515, 485, 482), (513, 512, 483, 484), (512, 514, 482, 483), (232, 208, 488, 489), (233, 232, 489, 486), (208, 205, 487, 488), (205, 233, 486, 487), (489, 488, 493, 491), (486, 489, 491, 490), (488, 487, 492, 493), (487, 486, 490, 492), (311, 405, 511, 505), (201, 388, 510, 499), (294, 365, 509, 504), (196, 366, 508, 497), (197, 339, 507, 496), (281, 325, 506, 503), (366, 311, 505, 508), (388, 294, 504, 510), (194, 281, 503, 498), (339, 267, 502, 507), (405, 199, 501, 511), (325, 195, 495, 506), (199, 198, 500, 501), (198, 201, 499, 500), (365, 194, 498, 509), (267, 196, 497, 502), (200, 197, 496, 494), (195, 200, 494, 495), (235, 237, 514, 512), (234, 235, 512, 513), (237, 236, 515, 514), (236, 234, 513, 515), (491, 493, 519, 517), (490, 491, 517, 516), (493, 492, 518, 519), (492, 490, 516, 518), (613, 610, 520, 523), (610, 611, 521, 520), (611, 612, 522, 521), (613, 523, 524, 614), (612, 614, 524, 522), (449, 446, 525, 528), (446, 447, 526, 525), (447, 448, 527, 526), (449, 528, 529, 450), (448, 450, 529, 527), (528, 525, 530, 533), (525, 526, 531, 530), (526, 527, 532, 531), (528, 533, 534, 529), (527, 529, 534, 532), (453, 455, 539, 537), (454, 538, 539, 455), (452, 453, 537, 536), (451, 452, 536, 535), (454, 451, 535, 538), (616, 618, 540, 542), (615, 617, 543, 541), (459, 543, 542, 458), (457, 540, 541, 456), (458, 457, 544, 546), (456, 459, 547, 545), (551, 544, 545, 548), (550, 547, 546, 549), (462, 550, 549, 461), (463, 551, 548, 460), (546, 544, 551, 549), (545, 547, 550, 548), (284, 554, 553, 270), (220, 555, 552, 218), (460, 462, 554, 552), (461, 463, 555, 553), (621, 620, 557, 558), (621, 558, 559, 622), (619, 622, 559, 556), (465, 557, 556, 464), (466, 465, 561, 562), (466, 562, 563, 467), (464, 467, 563, 560), (565, 561, 560, 564), (469, 565, 564, 468), (562, 561, 565, 566), (562, 566, 567, 563), (560, 563, 567, 564), (314, 569, 568, 297), (468, 471, 571, 568), (470, 570, 571, 471), (470, 469, 569, 570), (626, 625, 572, 573), (627, 626, 573, 574), (624, 627, 574, 576), (625, 623, 575, 572), (624, 576, 575, 623), (473, 472, 577, 578), (474, 473, 578, 579), (476, 474, 579, 581), (472, 475, 580, 577), (476, 581, 580, 475), (578, 577, 584, 585), (579, 578, 585, 586), (581, 579, 586, 583), (577, 580, 582, 584), (581, 583, 582, 580), (478, 588, 587, 477), (479, 477, 587, 589), (478, 481, 591, 588), (481, 480, 590, 591), (480, 479, 589, 590), (213, 341, 596, 594), (327, 595, 596, 341), (216, 213, 594, 593), (211, 216, 593, 592), (327, 211, 592, 595), (210, 283, 600, 598), (269, 212, 597, 599), (617, 600, 599, 616), (618, 597, 598, 615), (296, 369, 604, 601), (370, 603, 604, 369), (370, 313, 602, 603), (620, 602, 601, 619), (407, 609, 608, 390), (217, 390, 608, 605), (407, 215, 607, 609), (215, 214, 606, 607), (214, 217, 605, 606), (594, 596, 614, 612), (595, 613, 614, 596), (593, 594, 612, 611), (592, 593, 611, 610), (595, 592, 610, 613), (540, 618, 615, 541), (543, 617, 616, 542), (598, 600, 617, 615), (599, 597, 618, 616), (557, 620, 619, 556), (601, 604, 622, 619), (603, 621, 622, 604), (603, 602, 620, 621), (609, 624, 623, 608), (605, 608, 623, 625), (609, 607, 627, 624), (607, 606, 626, 627), (606, 605, 625, 626)])
me_cube.polygons.foreach_set('material_index', [0, 0, 0, 0, 0, 0, 0, 0, 0, 0, 0, 1, 1, 1, 0, 0, 0, 0, 0, 1, 1, 1, 1, 1, 1, 1, 1, 0, 0, 0, 0, 1, 1, 0, 0, 0, 0, 0, 0, 0, 0, 0, 0, 1, 0, 0, 0, 1, 1, 1, 0, 1, 0, 0, 0, 0, 1, 1, 1, 1, 1, 1, 1, 1, 1, 1, 1, 0, 1, 1, 1, 1, 1, 0, 0, 0, 0, 0, 0, 0, 0, 0, 0, 0, 0, 1, 0, 0, 0, 0, 0, 1, 1, 1, 1, 1, 1, 0, 0, 0, 0, 1, 0, 1, 1, 0, 0, 0, 1, 0, 0, 0, 0, 0, 0, 0, 0, 0, 1, 1, 1, 1, 0, 0, 0, 0, 1, 1, 1, 1, 1, 1, 0, 0, 0, 0, 1, 1, 0, 0, 0, 0, 0, 0, 0, 0, 0, 0, 0, 0, 0, 0, 0, 0, 0, 0, 0, 0, 0, 0, 0, 0, 0, 0, 0, 0, 0, 1, 0, 0, 1, 1, 1, 0, 0, 1, 1, 0, 0, 0, 1, 0, 0, 0, 0, 0, 0, 0, 0, 0, 0, 0, 0, 0, 0, 0, 0, 0, 0, 0, 0, 0, 0, 0, 0, 0, 0, 0, 0, 0, 0, 0, 0, 0, 0, 0, 0, 0, 0, 0, 0, 0, 0, 0, 0, 0, 0, 0, 0, 1, 1, 1, 1, 1, 1, 1, 1, 1, 1, 1, 1, 1, 1, 1, 0, 0, 0, 0, 1, 0, 0, 0, 0, 1, 1, 1, 1, 1, 0, 0, 0, 0, 0, 0, 0, 0, 0, 0, 0, 0, 0, 0, 0, 0, 0, 0, 0, 0, 0, 0, 0, 0, 0, 0, 1, 0, 0, 0, 0, 0, 0, 0, 1, 1, 1, 1, 1, 0, 0, 0, 1, 0, 0, 0, 0, 0, 0, 0, 0, 0, 0, 0, 0, 0, 0, 0, 0, 0, 1, 0, 0, 0, 0, 1, 0, 0, 1, 1, 1, 1, 1, 0, 0, 0, 0, 1, 0, 0, 0, 0, 0, 0, 0, 0, 1, 0, 0, 0, 0, 0, 0, 0, 0, 1, 1, 0, 0, 1, 1, 0, 1, 0, 0, 0, 0, 0, 0, 0, 0, 0, 0, 0, 0, 0, 0, 0, 0, 0, 1, 1, 1, 1, 1, 0, 0, 1, 0, 0, 0, 0, 0, 0, 1, 0, 0, 0, 0, 0, 0, 0, 0, 0, 0, 0, 0, 0, 0, 0, 0, 0, 0, 0, 0, 0, 0, 0, 0, 0, 0, 0, 0, 0, 0, 0, 0, 0, 0, 0, 0, 0, 0, 0, 0, 0, 0, 0, 0, 0, 0, 0, 0, 0, 0, 0, 0, 0, 0, 0, 0, 0, 0, 0, 0, 0, 0, 0, 0, 0, 0, 0, 0, 0, 0, 0, 0, 0, 0, 0, 0, 0, 0, 0, 0, 0, 0, 0, 0, 0, 0, 0, 0, 0, 0, 0, 0, 0, 0, 0, 0, 0, 0, 0, 0, 0, 0, 0, 0, 0, 0, 0, 0, 0, 0, 0, 0, 0, 0, 0, 0, 0, 0, 0, 0, 0, 0, 0, 0, 0, 0, 0, 0, 0, 0, 0, 0, 0, 0, 0, 0, 0, 0, 0, 0, 0, 0, 0, 0, 0, 0, 0, 0, 0, 0, 0, 0, 0, 0, 0, 0, 0, 0, 0, 0, 0, 0, 0, 0, 0, 0, 0, 0, 0, 0, 0, 0, 0, 0, 0, 0, 0, 0, 0, 0, 0, 0, 0, 0, 0, 0, 0, 0, 0, 0, 0, 0, 0, 0, 0, 0, 0, 0, 0, 0, 0, 0, 0, 0, 0, 0, 0, 0, 0, 0, 0, 0, 0, 0, 0, 0, 0, 0])
_uv = me_cube.uv_layers.new(name='UVMap')
_uv.uv.foreach_set('vector', [0.625, 0.7812, 0.625, 0.75, 0.625, 0.75, 0.625, 0.7812, 0.5983, 0.6667, 0.625, 0.6667, 0.625, 0.75, 0.5983, 0.75, 0.5983, 0.4688, 0.625, 0.4688, 0.625, 0.5, 0.5983, 0.5, 0.5983, 0.8438, 0.625, 0.8438, 0.625, 0.875, 0.5983, 0.875, 0.625, 0.5833, 0.625, 0.5, 0.625, 0.5, 0.625, 0.5833, 0.5003, 0.8438, 0.5716, 0.8438, 0.5716, 0.875, 0.5003, 0.875, 0.5003, 0.4688, 0.5716, 0.4688, 0.5716, 0.5, 0.5003, 0.5, 0.5003, 0.6667, 0.5716, 0.6667, 0.5716, 0.75, 0.5003, 0.75, 0.4261, 0.6667, 0.5003, 0.6667, 0.5003, 0.75, 0.4261, 0.75, 0.4261, 0.4688, 0.5003, 0.4688, 0.5003, 0.5, 0.4261, 0.5, 0.4261, 0.8437, 0.5003, 0.8438, 0.5003, 0.875, 0.4261, 0.875, 0.375, 0.8438, 0.416, 0.8438, 0.416, 0.875, 0.375, 0.875, 0.375, 0.4688, 0.416, 0.4688, 0.416, 0.5, 0.375, 0.6667, 0.416, 0.6667, 0.416, 0.75, 0.375, 0.75, 0.625, 0.4062, 0.625, 0.375, 0.625, 0.375, 0.625, 0.4062, 0.625, 0.7812, 0.625, 0.75, 0.625, 0.75, 0.625, 0.7812, 0.7188, 0.6667, 0.75, 0.6667, 0.75, 0.75, 0.7188, 0.75, 0.625, 0.4062, 0.625, 0.375, 0.625, 0.375, 0.625, 0.4062, 0.625, 0.5833, 0.625, 0.5, 0.625, 0.5, 0.625, 0.5833, 0.0, 0.0, 0.0, 0.0, 0.0, 0.0, 0.0, 0.0, 0.375, 0.5729, 0.375, 0.4688, 0.375, 0.5, 0.375, 0.5833, 0.375, 0.6667, 0.375, 0.75, 0.375, 0.75, 0.375, 0.6667, 0.375, 0.8438, 0.375, 0.875, 0.375, 0.875, 0.375, 0.8438, 0.375, 0.4688, 0.375, 0.5, 0.375, 0.4688, 0.375, 0.4688, 0.375, 0.4062, 0.375, 0.4375, 0.375, 0.4375, 0.375, 0.4062, 0.375, 0.7812, 0.375, 0.8125, 0.375, 0.8125, 0.375, 0.7812, 0.375, 0.6771, 0.375, 0.7812, 0.375, 0.7812, 0.375, 0.6771, 0.625, 0.4688, 0.625, 0.4375, 0.625, 0.4375, 0.625, 0.4688, 0.6562, 0.6667, 0.6875, 0.6667, 0.6875, 0.75, 0.6562, 0.75, 0.625, 0.8438, 0.625, 0.8125, 0.625, 0.8125, 0.625, 0.8438, 0.625, 0.4688, 0.625, 0.4375, 0.625, 0.4375, 0.625, 0.4688, 0.375, 0.4062, 0.416, 0.4062, 0.416, 0.4375, 0.375, 0.4375, 0.375, 0.7812, 0.416, 0.7812, 0.416, 0.8125, 0.4261, 0.7812, 0.5003, 0.7812, 0.5003, 0.8125, 0.4261, 0.8125, 0.4261, 0.4062, 0.5003, 0.4062, 0.5003, 0.4375, 0.4261, 0.4375, 0.5003, 0.4062, 0.5716, 0.4062, 0.5716, 0.4375, 0.5003, 0.4375, 0.5003, 0.7812, 0.5716, 0.7812, 0.5716, 0.8125, 0.5003, 0.8125, 0.5983, 0.7812, 0.625, 0.7812, 0.625, 0.8125, 0.5983, 0.8125, 0.5983, 0.4062, 0.625, 0.4062, 0.625, 0.4375, 0.5983, 0.4375, 0.625, 0.8438, 0.625, 0.8125, 0.625, 0.8125, 0.625, 0.8438, 0.5983, 0.75, 0.625, 0.75, 0.625, 0.7812, 0.5983, 0.7812, 0.5003, 0.75, 0.5716, 0.75, 0.5716, 0.7812, 0.5003, 0.7812, 0.4261, 0.75, 0.5003, 0.75, 0.5003, 0.7812, 0.4261, 0.7812, 0.375, 0.75, 0.416, 0.7812, 0.375, 0.7812, 0.625, 0.5, 0.625, 0.4688, 0.625, 0.4688, 0.625, 0.5, 0.625, 0.6667, 0.6562, 0.6667, 0.6562, 0.75, 0.625, 0.75, 0.625, 0.5, 0.625, 0.4688, 0.625, 0.4688, 0.625, 0.5, 0.375, 0.75, 0.375, 0.7812, 0.375, 0.7812, 0.375, 0.75, 0.375, 0.4375, 0.375, 0.4688, 0.375, 0.4688, 0.375, 0.4375, 0.375, 0.6771, 0.375, 0.7812, 0.375, 0.7812, 0.375, 0.6771, 0.625, 0.8125, 0.625, 0.7812, 0.625, 0.7812, 0.625, 0.8125, 0.375, 0.4375, 0.416, 0.4375, 0.416, 0.4688, 0.375, 0.4688, 0.4261, 0.4375, 0.5003, 0.4375, 0.5003, 0.4688, 0.4261, 0.4688, 0.5003, 0.4375, 0.5716, 0.4375, 0.5716, 0.4688, 0.5003, 0.4688, 0.5983, 0.4375, 0.625, 0.4375, 0.625, 0.4688, 0.5983, 0.4688, 0.625, 0.8125, 0.625, 0.7812, 0.625, 0.7812, 0.625, 0.8125, 0.375, 0.4375, 0.375, 0.4688, 0.375, 0.4688, 0.375, 0.4375, 0.375, 0.4062, 0.375, 0.4375, 0.375, 0.4375, 0.375, 0.4062, 0.375, 0.8438, 0.375, 0.875, 0.375, 0.875, 0.375, 0.8438, 0.375, 0.7812, 0.375, 0.8125, 0.375, 0.8125, 0.375, 0.7812, 0.0, 0.0, 0.0, 0.0, 0.0, 0.0, 0.0, 0.0, 0.375, 0.7812, 0.375, 0.8125, 0.375, 0.8125, 0.375, 0.7812, 0.375, 0.4375, 0.375, 0.4688, 0.375, 0.4688, 0.375, 0.4375, 0.0, 0.0, 0.0, 0.0, 0.0, 0.0, 0.0, 0.0, 0.375, 0.4062, 0.375, 0.4375, 0.375, 0.4375, 0.375, 0.4062, 0.375, 0.7812, 0.375, 0.8125, 0.375, 0.8125, 0.375, 0.7812, 0.375, 0.8438, 0.375, 0.875, 0.375, 0.875, 0.375, 0.8438, 0.375, 0.7812, 0.375, 0.8125, 0.375, 0.8125, 0.375, 0.7812, 0.375, 0.8438, 0.375, 0.875, 0.375, 0.875, 0.375, 0.8438, 0.375, 0.4062, 0.375, 0.4375, 0.375, 0.4375, 0.375, 0.4062, 0.375, 0.6771, 0.375, 0.7812, 0.375, 0.7812, 0.375, 0.6771, 0.375, 0.4375, 0.375, 0.4688, 0.375, 0.4688, 0.375, 0.4375, 0.0, 0.0, 0.0, 0.0, 0.0, 0.0, 0.0, 0.0, 0.375, 0.4062, 0.375, 0.8438, 0.375, 0.875, 0.375, 0.375, 0.375, 0.8437, 0.375, 0.875, 0.375, 0.875, 0.375, 0.8438, 0.375, 0.4062, 0.375, 0.4375, 0.375, 0.4375, 0.375, 0.4062, 0.375, 0.6771, 0.375, 0.7812, 0.375, 0.7812, 0.375, 0.6771, 0.375, 0.4375, 0.375, 0.4688, 0.375, 0.4688, 0.375, 0.4375, 0.0, 0.0, 0.0, 0.0, 0.0, 0.0, 0.0, 0.0, 0.0, 0.0, 0.0, 0.0, 0.0, 0.0, 0.0, 0.0, 0.375, 0.4375, 0.375, 0.4688, 0.375, 0.4688, 0.375, 0.4375, 0.375, 0.6771, 0.375, 0.7812, 0.375, 0.7812, 0.375, 0.6771, 0.375, 0.4062, 0.375, 0.4375, 0.375, 0.4375, 0.375, 0.4062, 0.375, 0.8438, 0.375, 0.875, 0.375, 0.875, 0.375, 0.8437, 0.375, 0.7812, 0.375, 0.8125, 0.375, 0.8125, 0.375, 0.7812, 0.375, 0.5, 0.375, 0.4688, 0.375, 0.5, 0.375, 0.5, 0.375, 0.8125, 0.375, 0.8438, 0.375, 0.8437, 0.375, 0.8125, 0.375, 0.375, 0.375, 0.4062, 0.375, 0.4062, 0.375, 0.375, 0.375, 0.375, 0.375, 0.4062, 0.375, 0.4062, 0.375, 0.375, 0.375, 0.8125, 0.375, 0.8437, 0.375, 0.8438, 0.375, 0.8125, 0.375, 0.4375, 0.375, 0.4688, 0.375, 0.5729, 0.375, 0.5859, 0.375, 0.599, 0.375, 0.6203, 0.375, 0.625, 0.375, 0.651, 0.375, 0.6547, 0.375, 0.6771, 0.375, 0.7812, 0.375, 0.8125, 0.375, 0.8438, 0.375, 0.4062, 0.375, 0.375, 0.375, 0.4062, 0.375, 0.4062, 0.375, 0.375, 0.375, 0.8125, 0.375, 0.8438, 0.375, 0.8438, 0.375, 0.8125, 0.375, 0.8125, 0.375, 0.8438, 0.375, 0.8438, 0.375, 0.8125, 0.375, 0.375, 0.375, 0.4062, 0.375, 0.4062, 0.375, 0.375, 0.375, 0.8125, 0.375, 0.8438, 0.375, 0.8438, 0.375, 0.8125, 0.375, 0.375, 0.375, 0.4062, 0.375, 0.4062, 0.375, 0.375, 0.625, 0.875, 0.625, 0.8438, 0.625, 0.8438, 0.625, 0.875, 0.5983, 0.375, 0.625, 0.375, 0.625, 0.4062, 0.5983, 0.4062, 0.5003, 0.375, 0.5716, 0.375, 0.5716, 0.4062, 0.5003, 0.4062, 0.4261, 0.375, 0.5003, 0.375, 0.5003, 0.4062, 0.4261, 0.4062, 0.375, 0.375, 0.416, 0.375, 0.416, 0.4062, 0.375, 0.4062, 0.625, 0.875, 0.625, 0.8438, 0.625, 0.8438, 0.625, 0.875, 0.375, 0.375, 0.375, 0.4062, 0.375, 0.4062, 0.375, 0.375, 0.375, 0.8125, 0.375, 0.8438, 0.375, 0.8438, 0.375, 0.8125, 0.625, 0.4375, 0.625, 0.4062, 0.625, 0.4062, 0.625, 0.4375, 0.6875, 0.6667, 0.7188, 0.6667, 0.7188, 0.75, 0.6875, 0.75, 0.625, 0.4375, 0.625, 0.4062, 0.625, 0.4062, 0.625, 0.4375, 0.375, 0.8125, 0.416, 0.8125, 0.416, 0.8438, 0.375, 0.8438, 0.4261, 0.8125, 0.5003, 0.8125, 0.5003, 0.8438, 0.4261, 0.8437, 0.5003, 0.8125, 0.5716, 0.8125, 0.5716, 0.8438, 0.5003, 0.8438, 0.5983, 0.8125, 0.625, 0.8125, 0.625, 0.8438, 0.5983, 0.8438, 0.6875, 0.5, 0.7188, 0.5, 0.7188, 0.5833, 0.6875, 0.5833, 0.6875, 0.6506, 0.7188, 0.6506, 0.7188, 0.6667, 0.6875, 0.6667, 0.375, 0.4688, 0.375, 0.5729, 0.375, 0.5729, 0.375, 0.4688, 0.375, 0.6547, 0.375, 0.6771, 0.375, 0.6771, 0.375, 0.6547, 0.375, 0.4688, 0.375, 0.5729, 0.375, 0.5729, 0.375, 0.4688, 0.375, 0.6547, 0.375, 0.6771, 0.375, 0.6771, 0.375, 0.6547, 0.375, 0.4688, 0.375, 0.5729, 0.375, 0.5729, 0.375, 0.4688, 0.375, 0.6547, 0.375, 0.6771, 0.375, 0.6771, 0.375, 0.6547, 0.375, 0.4688, 0.375, 0.5729, 0.375, 0.5729, 0.375, 0.4688, 0.375, 0.6547, 0.375, 0.6771, 0.375, 0.6771, 0.375, 0.6547, 0.625, 0.5, 0.6562, 0.5, 0.6562, 0.5833, 0.625, 0.5833, 0.625, 0.6507, 0.6562, 0.6506, 0.6562, 0.6667, 0.625, 0.6667, 0.6562, 0.5, 0.6875, 0.5, 0.6875, 0.5833, 0.6562, 0.5833, 0.6562, 0.6506, 0.6875, 0.6506, 0.6875, 0.6667, 0.6562, 0.6667, 0.375, 0.4688, 0.375, 0.5729, 0.375, 0.5729, 0.375, 0.4688, 0.375, 0.6547, 0.375, 0.6771, 0.375, 0.6771, 0.375, 0.6547, 0.375, 0.5, 0.375, 0.5833, 0.375, 0.5833, 0.375, 0.5, 0.375, 0.6487, 0.375, 0.6667, 0.375, 0.6667, 0.375, 0.6487, 0.375, 0.7812, 0.375, 0.6771, 0.375, 0.6667, 0.375, 0.75, 0.375, 0.5859, 0.375, 0.5729, 0.375, 0.5833, 0.375, 0.5938, 0.625, 0.75, 0.625, 0.6667, 0.625, 0.6667, 0.625, 0.75, 0.625, 0.5938, 0.625, 0.5833, 0.625, 0.5833, 0.625, 0.5938, 0.7188, 0.5, 0.75, 0.5, 0.75, 0.5833, 0.7188, 0.5833, 0.7188, 0.6506, 0.75, 0.6506, 0.75, 0.6667, 0.7188, 0.6667, 0.375, 0.5, 0.416, 0.5, 0.416, 0.5833, 0.375, 0.5833, 0.375, 0.6487, 0.416, 0.6487, 0.416, 0.6667, 0.375, 0.6667, 0.4261, 0.5, 0.5003, 0.5, 0.5003, 0.5833, 0.4261, 0.5833, 0.4261, 0.6487, 0.5003, 0.6487, 0.5003, 0.6667, 0.4261, 0.6667, 0.5003, 0.5, 0.5716, 0.5, 0.5716, 0.5833, 0.5003, 0.5833, 0.5003, 0.6487, 0.5716, 0.6487, 0.5716, 0.6667, 0.5003, 0.6667, 0.625, 0.75, 0.625, 0.6667, 0.625, 0.6667, 0.625, 0.75, 0.625, 0.5938, 0.625, 0.5833, 0.625, 0.5833, 0.625, 0.5938, 0.5983, 0.5, 0.625, 0.5, 0.625, 0.5833, 0.5983, 0.5833, 0.5983, 0.5833, 0.625, 0.5833, 0.625, 0.5833, 0.5983, 0.5833, 0.5716, 0.5938, 0.5716, 0.5833, 0.5716, 0.5833, 0.5716, 0.5938, 0.5983, 0.6667, 0.5716, 0.6667, 0.5716, 0.6667, 0.5983, 0.6667, 0.625, 0.6506, 0.625, 0.6667, 0.625, 0.6667, 0.625, 0.6506, 0.625, 0.6667, 0.5983, 0.6667, 0.5983, 0.6667, 0.625, 0.6667, 0.5716, 0.5833, 0.5983, 0.5833, 0.5983, 0.5833, 0.5716, 0.5833, 0.5716, 0.5, 0.5983, 0.5, 0.5983, 0.5833, 0.5716, 0.5833, 0.5716, 0.8125, 0.5983, 0.8125, 0.5983, 0.8438, 0.5716, 0.8438, 0.5716, 0.375, 0.5983, 0.375, 0.5983, 0.4062, 0.5716, 0.4062, 0.5716, 0.4375, 0.5983, 0.4375, 0.5983, 0.4688, 0.5716, 0.4688, 0.5716, 0.75, 0.5983, 0.75, 0.5983, 0.7812, 0.5716, 0.7812, 0.5716, 0.4062, 0.5983, 0.4062, 0.5983, 0.4375, 0.5716, 0.4375, 0.5716, 0.7812, 0.5983, 0.7812, 0.5983, 0.8125, 0.5716, 0.8125, 0.5716, 0.8438, 0.5983, 0.8438, 0.5983, 0.875, 0.5716, 0.875, 0.5716, 0.4688, 0.5983, 0.4688, 0.5983, 0.5, 0.5716, 0.5, 0.5716, 0.6667, 0.5983, 0.6667, 0.5983, 0.75, 0.5716, 0.75, 0.5716, 0.6458, 0.5716, 0.625, 0.5716, 0.625, 0.5716, 0.6458, 0.625, 0.6212, 0.625, 0.625, 0.625, 0.625, 0.625, 0.6212, 0.5716, 0.6458, 0.5716, 0.625, 0.5716, 0.625, 0.5716, 0.6458, 0.625, 0.6458, 0.625, 0.625, 0.625, 0.625, 0.625, 0.6458, 0.5003, 0.6212, 0.5716, 0.6212, 0.5716, 0.625, 0.5003, 0.625, 0.4261, 0.6212, 0.5003, 0.6212, 0.5003, 0.625, 0.4261, 0.625, 0.375, 0.6212, 0.416, 0.6212, 0.416, 0.625, 0.375, 0.625, 0.7188, 0.6212, 0.75, 0.6212, 0.75, 0.625, 0.7188, 0.625, 0.625, 0.6458, 0.625, 0.625, 0.625, 0.625, 0.625, 0.6458, 0.375, 0.651, 0.375, 0.625, 0.375, 0.625, 0.375, 0.6458, 0.375, 0.6212, 0.375, 0.625, 0.375, 0.625, 0.375, 0.6212, 0.375, 0.6203, 0.375, 0.625, 0.375, 0.625, 0.375, 0.6203, 0.6562, 0.6212, 0.6875, 0.6212, 0.6875, 0.625, 0.6562, 0.625, 0.625, 0.6212, 0.6562, 0.6212, 0.6562, 0.625, 0.625, 0.625, 0.375, 0.6203, 0.375, 0.625, 0.375, 0.625, 0.375, 0.6203, 0.375, 0.6203, 0.375, 0.625, 0.375, 0.625, 0.375, 0.6203, 0.375, 0.6203, 0.375, 0.625, 0.375, 0.625, 0.375, 0.6203, 0.375, 0.6203, 0.375, 0.625, 0.375, 0.625, 0.375, 0.6203, 0.6875, 0.6212, 0.7188, 0.6212, 0.7188, 0.625, 0.6875, 0.625, 0.416, 0.5, 0.375, 0.5, 0.375, 0.4688, 0.625, 0.6667, 0.5983, 0.6667, 0.5983, 0.6667, 0.625, 0.6667, 0.625, 0.6667, 0.5983, 0.6667, 0.5983, 0.6667, 0.625, 0.6667, 0.625, 0.6212, 0.625, 0.625, 0.625, 0.625, 0.625, 0.6212, 0.5716, 0.5833, 0.5983, 0.5833, 0.5983, 0.5833, 0.5716, 0.5833, 0.625, 0.6506, 0.625, 0.6667, 0.625, 0.6667, 0.625, 0.6506, 0.5716, 0.5938, 0.5716, 0.5833, 0.5716, 0.5833, 0.5716, 0.5938, 0.5983, 0.5833, 0.625, 0.5833, 0.625, 0.5833, 0.5983, 0.5833, 0.5983, 0.6667, 0.5716, 0.6667, 0.5716, 0.6667, 0.5983, 0.6667, 0.5983, 0.5833, 0.625, 0.5833, 0.625, 0.5833, 0.5983, 0.5833, 0.5983, 0.6667, 0.5716, 0.6667, 0.5716, 0.6667, 0.5983, 0.6667, 0.5716, 0.6458, 0.5716, 0.625, 0.5716, 0.625, 0.5716, 0.6458, 0.625, 0.6212, 0.625, 0.625, 0.625, 0.625, 0.625, 0.6212, 0.5983, 0.5833, 0.625, 0.5833, 0.625, 0.5833, 0.5983, 0.5833, 0.5716, 0.5833, 0.5983, 0.5833, 0.5983, 0.5833, 0.5716, 0.5833, 0.625, 0.6506, 0.625, 0.6667, 0.625, 0.6667, 0.625, 0.6506, 0.5716, 0.5938, 0.5716, 0.5833, 0.5716, 0.5833, 0.5716, 0.5938, 0.5716, 0.625, 0.5716, 0.625, 0.625, 0.625, 0.625, 0.625, 0.5716, 0.5833, 0.5983, 0.5833, 0.5983, 0.5833, 0.5716, 0.5833, 0.625, 0.6506, 0.625, 0.6667, 0.625, 0.6667, 0.625, 0.6506, 0.5716, 0.5938, 0.5716, 0.5833, 0.5716, 0.5833, 0.5716, 0.5938, 0.625, 0.6667, 0.5983, 0.6667, 0.5983, 0.6667, 0.625, 0.6667, 0.5983, 0.6667, 0.5716, 0.6667, 0.5716, 0.6667, 0.5983, 0.6667, 0.5716, 0.6458, 0.5716, 0.625, 0.5716, 0.625, 0.5716, 0.6458, 0.625, 0.6212, 0.625, 0.625, 0.625, 0.625, 0.625, 0.6212, 0.5983, 0.5833, 0.625, 0.5833, 0.625, 0.5938, 0.5716, 0.5938, 0.5716, 0.5833, 0.5982, 0.5833, 0.625, 0.582, 0.625, 0.5833, 0.5983, 0.5833, 0.5692, 0.5824, 0.5982, 0.5833, 0.5983, 0.5833, 0.5716, 0.5833, 0.625, 0.6484, 0.625, 0.6667, 0.625, 0.6667, 0.625, 0.6506, 0.5716, 0.595, 0.5692, 0.5824, 0.5716, 0.5833, 0.5716, 0.5938, 0.625, 0.6667, 0.5983, 0.6667, 0.5983, 0.6667, 0.625, 0.6667, 0.5983, 0.6667, 0.5716, 0.6667, 0.5716, 0.6667, 0.5983, 0.6667, 0.5716, 0.6458, 0.5716, 0.625, 0.5716, 0.625, 0.5716, 0.6458, 0.625, 0.6212, 0.625, 0.625, 0.625, 0.625, 0.625, 0.6212, 0.5716, 0.6458, 0.5716, 0.625, 0.5716, 0.625, 0.5716, 0.6458, 0.5716, 0.6667, 0.5716, 0.6667, 0.5716, 0.6667, 0.5716, 0.6667, 0.625, 0.6667, 0.5983, 0.6667, 0.5983, 0.6667, 0.625, 0.6667, 0.5716, 0.5938, 0.5716, 0.5833, 0.5716, 0.5833, 0.5716, 0.5938, 0.625, 0.6506, 0.625, 0.6667, 0.625, 0.6667, 0.625, 0.6506, 0.5716, 0.5833, 0.5983, 0.5833, 0.5983, 0.5833, 0.5716, 0.5833, 0.5983, 0.5833, 0.625, 0.5833, 0.625, 0.5833, 0.5983, 0.5833, 0.5716, 0.6667, 0.5716, 0.6667, 0.5716, 0.6667, 0.5716, 0.6667, 0.5983, 0.6667, 0.5716, 0.6667, 0.5716, 0.6667, 0.5983, 0.6667, 0.5716, 0.6667, 0.5983, 0.6667, 0.5983, 0.6667, 0.5716, 0.6667, 0.5983, 0.6667, 0.5983, 0.6667, 0.5983, 0.6667, 0.5983, 0.6667, 0.5983, 0.6667, 0.5716, 0.6667, 0.5716, 0.6667, 0.5983, 0.6667, 0.5983, 0.6667, 0.5716, 0.6667, 0.5716, 0.6667, 0.5983, 0.6667, 0.5716, 0.6667, 0.5983, 0.6667, 0.5983, 0.6667, 0.5716, 0.6667, 0.5983, 0.6667, 0.5983, 0.6667, 0.5983, 0.6667, 0.5983, 0.6667, 0.416, 0.7812, 0.375, 0.75, 0.416, 0.75, 0.416, 0.8125, 0.375, 0.8125, 0.375, 0.7812, 0.375, 0.6212, 0.375, 0.625, 0.375, 0.625, 0.375, 0.6212, 0.375, 0.6487, 0.375, 0.6667, 0.375, 0.6667, 0.375, 0.6487, 0.375, 0.5, 0.375, 0.5833, 0.375, 0.5833, 0.375, 0.5, 0.375, 0.8125, 0.375, 0.8438, 0.375, 0.8438, 0.375, 0.8125, 0.375, 0.375, 0.375, 0.4062, 0.375, 0.4062, 0.375, 0.375, 0.375, 0.4375, 0.375, 0.4688, 0.375, 0.4688, 0.375, 0.4375, 0.375, 0.75, 0.375, 0.7812, 0.375, 0.7812, 0.375, 0.75, 0.375, 0.7812, 0.375, 0.8125, 0.375, 0.8125, 0.375, 0.7812, 0.375, 0.4062, 0.375, 0.4375, 0.375, 0.4375, 0.375, 0.4062, 0.375, 0.8438, 0.375, 0.875, 0.375, 0.875, 0.375, 0.8438, 0.375, 0.6667, 0.375, 0.75, 0.375, 0.75, 0.375, 0.6667, 0.0, 0.0, 0.0, 0.0, 0.0, 0.0, 0.0, 0.0, 0.375, 0.625, 0.375, 0.6458, 0.375, 0.6458, 0.375, 0.625, 0.5716, 0.6487, 0.5716, 0.6458, 0.5716, 0.6458, 0.5716, 0.6487, 0.625, 0.6484, 0.625, 0.6506, 0.5716, 0.6487, 0.5716, 0.6487, 0.5716, 0.6487, 0.5716, 0.6458, 0.5716, 0.6458, 0.5716, 0.6487, 0.5716, 0.6487, 0.5716, 0.6458, 0.5716, 0.6458, 0.5716, 0.6487, 0.375, 0.6547, 0.375, 0.651, 0.375, 0.6458, 0.375, 0.6487, 0.5716, 0.6487, 0.5716, 0.6458, 0.5716, 0.6458, 0.5716, 0.6487, 0.5716, 0.6487, 0.5716, 0.6458, 0.5716, 0.6458, 0.5716, 0.6487, 0.5003, 0.625, 0.5716, 0.625, 0.5716, 0.6458, 0.5003, 0.6458, 0.4261, 0.625, 0.5003, 0.625, 0.5003, 0.6458, 0.4261, 0.6458, 0.375, 0.625, 0.416, 0.625, 0.416, 0.6458, 0.375, 0.6458, 0.375, 0.625, 0.375, 0.6458, 0.375, 0.6458, 0.375, 0.625, 0.375, 0.625, 0.375, 0.651, 0.375, 0.651, 0.375, 0.625, 0.375, 0.625, 0.375, 0.651, 0.375, 0.651, 0.375, 0.625, 0.375, 0.625, 0.375, 0.651, 0.375, 0.651, 0.375, 0.625, 0.375, 0.625, 0.375, 0.651, 0.375, 0.651, 0.375, 0.625, 0.375, 0.625, 0.375, 0.651, 0.375, 0.651, 0.375, 0.625, 0.625, 0.625, 0.625, 0.6458, 0.625, 0.6458, 0.625, 0.625, 0.625, 0.625, 0.625, 0.6458, 0.625, 0.6458, 0.625, 0.625, 0.625, 0.625, 0.625, 0.6458, 0.625, 0.6458, 0.625, 0.625, 0.625, 0.625, 0.625, 0.6458, 0.625, 0.6458, 0.625, 0.625, 0.625, 0.625, 0.625, 0.6458, 0.625, 0.6458, 0.625, 0.625, 0.625, 0.6506, 0.625, 0.6458, 0.625, 0.6458, 0.625, 0.6507, 0.625, 0.6506, 0.625, 0.6458, 0.625, 0.6458, 0.625, 0.6506, 0.625, 0.625, 0.625, 0.6458, 0.625, 0.6458, 0.625, 0.625, 0.7188, 0.625, 0.75, 0.625, 0.75, 0.6458, 0.7188, 0.6458, 0.6562, 0.625, 0.6875, 0.625, 0.6875, 0.6458, 0.6562, 0.6458, 0.625, 0.625, 0.6562, 0.625, 0.6562, 0.6458, 0.625, 0.6458, 0.6875, 0.625, 0.7188, 0.625, 0.7188, 0.6458, 0.6875, 0.6458, 0.625, 0.5938, 0.625, 0.6042, 0.625, 0.6042, 0.625, 0.5938, 0.625, 0.5938, 0.625, 0.6042, 0.625, 0.6042, 0.625, 0.5938, 0.5716, 0.6042, 0.5716, 0.6042, 0.625, 0.6042, 0.625, 0.6042, 0.625, 0.5938, 0.625, 0.6042, 0.625, 0.6042, 0.625, 0.5938, 0.625, 0.5938, 0.625, 0.6042, 0.625, 0.6042, 0.625, 0.5938, 0.6875, 0.5938, 0.7188, 0.5938, 0.7188, 0.6042, 0.6875, 0.6042, 0.625, 0.5938, 0.6562, 0.5938, 0.6562, 0.6042, 0.625, 0.6042, 0.6562, 0.5938, 0.6875, 0.5938, 0.6875, 0.6042, 0.6562, 0.6042, 0.7188, 0.5938, 0.75, 0.5938, 0.75, 0.6042, 0.7188, 0.6042, 0.625, 0.5938, 0.625, 0.6042, 0.625, 0.6042, 0.625, 0.5938, 0.625, 0.6212, 0.625, 0.6042, 0.625, 0.6042, 0.625, 0.6212, 0.625, 0.6212, 0.625, 0.6042, 0.625, 0.6042, 0.625, 0.6212, 0.375, 0.5938, 0.375, 0.6042, 0.375, 0.6042, 0.375, 0.5938, 0.5716, 0.6212, 0.5716, 0.6042, 0.5716, 0.6042, 0.5716, 0.6212, 0.5716, 0.6212, 0.5716, 0.6042, 0.5716, 0.6042, 0.5716, 0.6212, 0.5716, 0.6212, 0.5716, 0.6042, 0.5716, 0.6042, 0.5716, 0.6212, 0.5716, 0.6212, 0.5716, 0.6042, 0.5716, 0.6042, 0.5716, 0.6212, 0.5716, 0.6212, 0.5716, 0.6042, 0.5716, 0.6042, 0.5716, 0.6212, 0.375, 0.5859, 0.375, 0.599, 0.375, 0.599, 0.375, 0.5859, 0.375, 0.5859, 0.375, 0.599, 0.375, 0.599, 0.375, 0.5859, 0.375, 0.5859, 0.375, 0.599, 0.375, 0.599, 0.375, 0.5859, 0.375, 0.5859, 0.375, 0.599, 0.375, 0.599, 0.375, 0.5859, 0.375, 0.5859, 0.375, 0.599, 0.375, 0.599, 0.375, 0.5859, 0.375, 0.5938, 0.375, 0.6042, 0.375, 0.6042, 0.375, 0.5938, 0.375, 0.5938, 0.416, 0.5938, 0.416, 0.6042, 0.375, 0.6042, 0.4261, 0.5938, 0.5003, 0.5938, 0.5003, 0.6042, 0.4261, 0.6042, 0.5003, 0.5938, 0.5716, 0.5938, 0.5716, 0.6042, 0.5003, 0.6042, 0.5716, 0.6212, 0.5716, 0.6042, 0.5716, 0.6042, 0.5716, 0.6212, 0.375, 0.6203, 0.375, 0.599, 0.375, 0.6042, 0.375, 0.6212, 0.625, 0.6667, 0.625, 0.6506, 0.625, 0.6506, 0.625, 0.6667, 0.5716, 0.6042, 0.625, 0.6042, 0.625, 0.6212, 0.5716, 0.6212, 0.5716, 0.625, 0.625, 0.625, 0.625, 0.6458, 0.5716, 0.6458, 0.625, 0.5833, 0.625, 0.5938, 0.625, 0.5938, 0.625, 0.5833, 0.625, 0.6667, 0.625, 0.6506, 0.625, 0.6507, 0.625, 0.6667, 0.625, 0.6458, 0.625, 0.6506, 0.625, 0.6506, 0.625, 0.6458, 0.625, 0.6458, 0.625, 0.6506, 0.5716, 0.6487, 0.5716, 0.6458, 0.625, 0.6458, 0.625, 0.6506, 0.625, 0.6506, 0.625, 0.6458, 0.625, 0.6458, 0.625, 0.6506, 0.625, 0.6506, 0.625, 0.6458, 0.625, 0.6458, 0.625, 0.6506, 0.625, 0.6506, 0.625, 0.6458, 0.625, 0.6458, 0.625, 0.6506, 0.625, 0.6506, 0.625, 0.6458, 0.7188, 0.6458, 0.75, 0.6458, 0.75, 0.6506, 0.7188, 0.6506, 0.6562, 0.6458, 0.6875, 0.6458, 0.6875, 0.6506, 0.6562, 0.6506, 0.625, 0.6458, 0.6562, 0.6458, 0.6562, 0.6506, 0.625, 0.6507, 0.6875, 0.6458, 0.7188, 0.6458, 0.7188, 0.6506, 0.6875, 0.6506, 0.5716, 0.6667, 0.5716, 0.6487, 0.5716, 0.6487, 0.5716, 0.6667, 0.5716, 0.6667, 0.5716, 0.6487, 0.5716, 0.6487, 0.5716, 0.6667, 0.375, 0.6771, 0.375, 0.6547, 0.375, 0.6487, 0.375, 0.6667, 0.5716, 0.6667, 0.5716, 0.6487, 0.5716, 0.6487, 0.5716, 0.6667, 0.5716, 0.6667, 0.5716, 0.6487, 0.5716, 0.6487, 0.5716, 0.6667, 0.5716, 0.6667, 0.5716, 0.6487, 0.5716, 0.6487, 0.5716, 0.6667, 0.5716, 0.6667, 0.5716, 0.6487, 0.5716, 0.6487, 0.5716, 0.6667, 0.375, 0.6458, 0.375, 0.6487, 0.375, 0.6487, 0.375, 0.6458, 0.5003, 0.6458, 0.5716, 0.6458, 0.5716, 0.6487, 0.5003, 0.6487, 0.4261, 0.6458, 0.5003, 0.6458, 0.5003, 0.6487, 0.4261, 0.6487, 0.375, 0.6458, 0.416, 0.6458, 0.416, 0.6487, 0.375, 0.6487, 0.375, 0.6458, 0.375, 0.6487, 0.375, 0.6487, 0.375, 0.6458, 0.375, 0.651, 0.375, 0.6547, 0.375, 0.6547, 0.375, 0.651, 0.375, 0.651, 0.375, 0.6547, 0.375, 0.6547, 0.375, 0.651, 0.375, 0.651, 0.375, 0.6547, 0.375, 0.6547, 0.375, 0.651, 0.375, 0.651, 0.375, 0.6547, 0.375, 0.6547, 0.375, 0.651, 0.375, 0.651, 0.375, 0.6547, 0.375, 0.6547, 0.375, 0.651, 0.625, 0.6458, 0.625, 0.6458, 0.5716, 0.6458, 0.5716, 0.6458, 0.5716, 0.6487, 0.625, 0.6506, 0.625, 0.6667, 0.5983, 0.6667, 0.5716, 0.6667, 0.375, 0.625, 0.375, 0.6203, 0.375, 0.6212, 0.375, 0.625, 0.5716, 0.625, 0.5716, 0.6212, 0.5716, 0.6212, 0.5716, 0.625, 0.5716, 0.625, 0.5716, 0.6212, 0.5716, 0.6212, 0.5716, 0.625, 0.5716, 0.625, 0.5716, 0.6212, 0.5716, 0.6212, 0.5716, 0.625, 0.5716, 0.625, 0.5716, 0.6212, 0.5716, 0.6212, 0.5716, 0.625, 0.5716, 0.6212, 0.5716, 0.6212, 0.625, 0.6212, 0.625, 0.6212, 0.5716, 0.625, 0.5716, 0.6212, 0.5716, 0.6212, 0.5716, 0.625, 0.625, 0.625, 0.625, 0.6212, 0.625, 0.6212, 0.625, 0.625, 0.625, 0.625, 0.625, 0.6212, 0.625, 0.6212, 0.625, 0.625, 0.375, 0.6042, 0.375, 0.6212, 0.375, 0.6212, 0.375, 0.6042, 0.625, 0.6042, 0.625, 0.6212, 0.625, 0.6212, 0.625, 0.6042, 0.625, 0.6042, 0.625, 0.6212, 0.625, 0.6212, 0.625, 0.6042, 0.625, 0.6042, 0.625, 0.6212, 0.625, 0.6212, 0.625, 0.6042, 0.625, 0.6042, 0.625, 0.6212, 0.625, 0.6212, 0.625, 0.6042, 0.625, 0.6042, 0.625, 0.6212, 0.625, 0.6212, 0.625, 0.6042, 0.6875, 0.6042, 0.7188, 0.6042, 0.7188, 0.6212, 0.6875, 0.6212, 0.375, 0.599, 0.375, 0.6203, 0.375, 0.6203, 0.375, 0.599, 0.375, 0.599, 0.375, 0.6203, 0.375, 0.6203, 0.375, 0.599, 0.375, 0.599, 0.375, 0.6203, 0.375, 0.6203, 0.375, 0.599, 0.375, 0.599, 0.375, 0.6203, 0.375, 0.6203, 0.375, 0.599, 0.625, 0.6042, 0.6562, 0.6042, 0.6562, 0.6212, 0.625, 0.6212, 0.6562, 0.6042, 0.6875, 0.6042, 0.6875, 0.6212, 0.6562, 0.6212, 0.375, 0.599, 0.375, 0.6203, 0.375, 0.6203, 0.375, 0.599, 0.375, 0.6042, 0.375, 0.6212, 0.375, 0.6212, 0.375, 0.6042, 0.7188, 0.6042, 0.75, 0.6042, 0.75, 0.6212, 0.7188, 0.6212, 0.375, 0.6042, 0.416, 0.6042, 0.416, 0.6212, 0.375, 0.6212, 0.4261, 0.6042, 0.5003, 0.6042, 0.5003, 0.6212, 0.4261, 0.6212, 0.5003, 0.6042, 0.5716, 0.6042, 0.5716, 0.6212, 0.5003, 0.6212, 0.625, 0.6042, 0.625, 0.6212, 0.625, 0.6212, 0.625, 0.6042, 0.5716, 0.625, 0.5716, 0.6212, 0.625, 0.6212, 0.625, 0.625, 0.7188, 0.5833, 0.75, 0.5833, 0.75, 0.5938, 0.7188, 0.5938, 0.6562, 0.5833, 0.6875, 0.5833, 0.6875, 0.5938, 0.6562, 0.5938, 0.625, 0.5833, 0.6562, 0.5833, 0.6562, 0.5938, 0.625, 0.5938, 0.6875, 0.5833, 0.7188, 0.5833, 0.7188, 0.5938, 0.6875, 0.5938, 0.625, 0.5833, 0.625, 0.5938, 0.625, 0.5938, 0.625, 0.5833, 0.625, 0.5833, 0.625, 0.5938, 0.625, 0.5938, 0.625, 0.5833, 0.625, 0.582, 0.625, 0.5949, 0.625, 0.5938, 0.625, 0.5833, 0.625, 0.5833, 0.625, 0.5938, 0.625, 0.5938, 0.625, 0.5833, 0.625, 0.5833, 0.625, 0.5938, 0.625, 0.5938, 0.625, 0.5833, 0.625, 0.6042, 0.625, 0.5938, 0.625, 0.5938, 0.625, 0.6042, 0.625, 0.6042, 0.625, 0.5938, 0.625, 0.5938, 0.625, 0.6042, 0.5003, 0.5833, 0.5716, 0.5833, 0.5716, 0.5938, 0.5003, 0.5938, 0.4261, 0.5833, 0.5003, 0.5833, 0.5003, 0.5938, 0.4261, 0.5938, 0.375, 0.5833, 0.416, 0.5833, 0.416, 0.5938, 0.375, 0.5938, 0.375, 0.5833, 0.375, 0.5938, 0.375, 0.5938, 0.375, 0.5833, 0.375, 0.5729, 0.375, 0.5859, 0.375, 0.5859, 0.375, 0.5729, 0.375, 0.5729, 0.375, 0.5859, 0.375, 0.5859, 0.375, 0.5729, 0.375, 0.5729, 0.375, 0.5859, 0.375, 0.5859, 0.375, 0.5729, 0.375, 0.5729, 0.375, 0.5859, 0.375, 0.5859, 0.375, 0.5729, 0.375, 0.5729, 0.375, 0.5859, 0.375, 0.5859, 0.375, 0.5729, 0.375, 0.5833, 0.375, 0.5938, 0.375, 0.5938, 0.375, 0.5833, 0.5716, 0.6042, 0.5716, 0.5938, 0.5716, 0.5938, 0.5716, 0.6042, 0.5716, 0.595, 0.5716, 0.5938, 0.625, 0.5938, 0.625, 0.5949, 0.5716, 0.6042, 0.5716, 0.5938, 0.5716, 0.5938, 0.5716, 0.6042, 0.5716, 0.6042, 0.5716, 0.5938, 0.5716, 0.5938, 0.5716, 0.6042, 0.5716, 0.6042, 0.5716, 0.5938, 0.5716, 0.5938, 0.5716, 0.6042, 0.5716, 0.6042, 0.5716, 0.5938, 0.5716, 0.5938, 0.5716, 0.6042, 0.375, 0.599, 0.375, 0.5859, 0.375, 0.5938, 0.375, 0.6042, 0.5716, 0.6042, 0.5716, 0.5938, 0.625, 0.5938, 0.625, 0.6042, 0.5716, 0.6042, 0.5716, 0.5938, 0.5716, 0.5938, 0.5716, 0.6042, 0.625, 0.5833, 0.625, 0.5938, 0.625, 0.5938, 0.625, 0.5833, 0.625, 0.6042, 0.625, 0.6212, 0.625, 0.6212, 0.625, 0.6042, 0.5716, 0.625, 0.5716, 0.6212, 0.5716, 0.6212, 0.5716, 0.625, 0.5716, 0.6667, 0.5716, 0.6487, 0.5716, 0.6487, 0.5716, 0.6667, 0.625, 0.6458, 0.625, 0.6506, 0.625, 0.6506, 0.625, 0.6458, 0.5716, 0.6212, 0.5716, 0.6042, 0.5716, 0.6042, 0.5716, 0.6212, 0.625, 0.5938, 0.625, 0.6042, 0.625, 0.6042, 0.625, 0.5938, 0.625, 0.625, 0.625, 0.6458, 0.625, 0.6458, 0.625, 0.625, 0.5716, 0.6487, 0.5716, 0.6458, 0.5716, 0.6458, 0.5716, 0.6487, 0.625, 0.6212, 0.625, 0.625, 0.625, 0.625, 0.625, 0.6212, 0.5716, 0.6458, 0.5716, 0.625, 0.5716, 0.625, 0.5716, 0.6458, 0.5983, 0.6667, 0.5716, 0.6667, 0.5716, 0.6667, 0.5983, 0.6667, 0.625, 0.6667, 0.5983, 0.6667, 0.5983, 0.6667, 0.625, 0.6667, 0.5716, 0.5938, 0.5716, 0.5833, 0.5716, 0.5833, 0.5716, 0.5938, 0.625, 0.6506, 0.625, 0.6667, 0.625, 0.6667, 0.625, 0.6506, 0.5716, 0.5833, 0.5983, 0.5833, 0.5983, 0.5833, 0.5716, 0.5833, 0.5983, 0.5833, 0.625, 0.5833, 0.625, 0.5833, 0.5983, 0.5833, 0.416, 0.5833, 0.4261, 0.5833, 0.4261, 0.5938, 0.416, 0.5938, 0.416, 0.6042, 0.4261, 0.6042, 0.4261, 0.6212, 0.416, 0.6212, 0.416, 0.6458, 0.4261, 0.6458, 0.4261, 0.6487, 0.416, 0.6487, 0.416, 0.5938, 0.4261, 0.5938, 0.4261, 0.6042, 0.416, 0.6042, 0.416, 0.625, 0.4261, 0.625, 0.4261, 0.6458, 0.416, 0.6458, 0.416, 0.6212, 0.4261, 0.6212, 0.4261, 0.625, 0.416, 0.625, 0.416, 0.6487, 0.4261, 0.6487, 0.4261, 0.6667, 0.416, 0.6667, 0.416, 0.5, 0.4261, 0.5, 0.4261, 0.5833, 0.416, 0.5833, 0.416, 0.8125, 0.4261, 0.8125, 0.4261, 0.8437, 0.416, 0.8438, 0.416, 0.375, 0.4261, 0.375, 0.4261, 0.4062, 0.416, 0.4062, 0.416, 0.4375, 0.4261, 0.4375, 0.4261, 0.4688, 0.416, 0.4688, 0.416, 0.75, 0.4261, 0.75, 0.4261, 0.7812, 0.416, 0.7812, 0.416, 0.4062, 0.4261, 0.4062, 0.4261, 0.4375, 0.416, 0.4375, 0.416, 0.7812, 0.4261, 0.7812, 0.4261, 0.8125, 0.416, 0.8125, 0.416, 0.8438, 0.4261, 0.8437, 0.4261, 0.875, 0.416, 0.875, 0.416, 0.4688, 0.4261, 0.4688, 0.4261, 0.5, 0.416, 0.5, 0.416, 0.6667, 0.4261, 0.6667, 0.4261, 0.75, 0.416, 0.75, 0.5716, 0.6667, 0.5716, 0.6487, 0.5716, 0.6487, 0.5716, 0.6667, 0.625, 0.6506, 0.625, 0.6506, 0.5716, 0.6487, 0.5716, 0.6487, 0.5983, 0.6667, 0.5716, 0.6667, 0.5716, 0.6667, 0.5983, 0.6667, 0.625, 0.6667, 0.5983, 0.6667, 0.5983, 0.6667, 0.625, 0.6667, 0.625, 0.6506, 0.625, 0.6667, 0.625, 0.6667, 0.625, 0.6506, 0.5716, 0.6667, 0.5716, 0.6487, 0.5716, 0.6487, 0.5716, 0.6667, 0.625, 0.6506, 0.625, 0.6506, 0.5716, 0.6487, 0.5716, 0.6487, 0.5983, 0.6667, 0.5716, 0.6667, 0.5716, 0.6667, 0.5983, 0.6667, 0.625, 0.6667, 0.5983, 0.6667, 0.5983, 0.6667, 0.625, 0.6667, 0.625, 0.6506, 0.625, 0.6667, 0.625, 0.6667, 0.625, 0.6506, 0.625, 0.6458, 0.625, 0.6458, 0.5716, 0.6458, 0.5716, 0.6458, 0.625, 0.625, 0.625, 0.6458, 0.625, 0.6458, 0.625, 0.625, 0.5716, 0.6458, 0.5716, 0.625, 0.5716, 0.625, 0.5716, 0.6458, 0.5716, 0.625, 0.5716, 0.625, 0.625, 0.625, 0.625, 0.625, 0.5716, 0.625, 0.5716, 0.625, 0.625, 0.625, 0.625, 0.625, 0.625, 0.6458, 0.625, 0.6458, 0.5716, 0.6458, 0.5716, 0.6458, 0.625, 0.625, 0.625, 0.6458, 0.625, 0.6458, 0.625, 0.625, 0.5716, 0.6458, 0.5716, 0.625, 0.5716, 0.625, 0.5716, 0.6458, 0.625, 0.6042, 0.625, 0.6212, 0.625, 0.6212, 0.625, 0.6042, 0.5716, 0.6212, 0.5716, 0.6212, 0.625, 0.6212, 0.625, 0.6212, 0.5716, 0.6212, 0.5716, 0.6042, 0.5716, 0.6042, 0.5716, 0.6212, 0.5716, 0.6042, 0.5716, 0.6042, 0.625, 0.6042, 0.625, 0.6042, 0.5716, 0.6042, 0.5716, 0.6042, 0.625, 0.6042, 0.625, 0.6042, 0.625, 0.6042, 0.625, 0.6212, 0.625, 0.6212, 0.625, 0.6042, 0.5716, 0.6212, 0.5716, 0.6212, 0.625, 0.6212, 0.625, 0.6212, 0.5716, 0.6212, 0.5716, 0.6042, 0.5716, 0.6042, 0.5716, 0.6212, 0.5716, 0.5938, 0.5716, 0.5938, 0.625, 0.5938, 0.625, 0.5938, 0.625, 0.5833, 0.625, 0.5938, 0.625, 0.5938, 0.625, 0.5833, 0.5716, 0.5938, 0.5716, 0.5833, 0.5716, 0.5833, 0.5716, 0.5938, 0.5716, 0.5833, 0.5983, 0.5833, 0.5983, 0.5833, 0.5716, 0.5833, 0.5983, 0.5833, 0.625, 0.5833, 0.625, 0.5833, 0.5983, 0.5833, 0.5716, 0.5938, 0.5716, 0.5938, 0.625, 0.5938, 0.625, 0.5938, 0.625, 0.5833, 0.625, 0.5938, 0.625, 0.5938, 0.625, 0.5833, 0.5716, 0.5938, 0.5716, 0.5833, 0.5716, 0.5833, 0.5716, 0.5938, 0.5716, 0.5833, 0.5983, 0.5833, 0.5983, 0.5833, 0.5716, 0.5833, 0.5983, 0.5833, 0.625, 0.5833, 0.625, 0.5833, 0.5983, 0.5833, 0.5983, 0.6667, 0.5983, 0.6667, 0.5983, 0.6667, 0.5983, 0.6667, 0.5716, 0.6667, 0.5983, 0.6667, 0.5983, 0.6667, 0.5716, 0.6667, 0.5983, 0.6667, 0.5716, 0.6667, 0.5716, 0.6667, 0.5983, 0.6667, 0.5716, 0.6667, 0.5716, 0.6667, 0.5716, 0.6667, 0.5716, 0.6667, 0.5983, 0.6667, 0.5983, 0.6667, 0.5983, 0.6667, 0.5983, 0.6667, 0.5716, 0.6667, 0.5983, 0.6667, 0.5983, 0.6667, 0.5716, 0.6667, 0.5983, 0.6667, 0.5716, 0.6667, 0.5716, 0.6667, 0.5983, 0.6667, 0.5716, 0.6667, 0.5716, 0.6667, 0.5716, 0.6667, 0.5716, 0.6667, 0.5983, 0.6667, 0.5983, 0.6667, 0.5983, 0.6667, 0.5983, 0.6667, 0.5716, 0.6667, 0.5983, 0.6667, 0.5983, 0.6667, 0.5716, 0.6667, 0.5983, 0.6667, 0.5716, 0.6667, 0.5716, 0.6667, 0.5983, 0.6667, 0.5716, 0.6667, 0.5716, 0.6667, 0.5716, 0.6667, 0.5716, 0.6667, 0.5716, 0.6042, 0.5716, 0.5938, 0.5716, 0.5938, 0.5716, 0.6042, 0.625, 0.5833, 0.625, 0.5938, 0.625, 0.5938, 0.625, 0.5833, 0.625, 0.6042, 0.625, 0.6212, 0.625, 0.6212, 0.625, 0.6042, 0.5716, 0.625, 0.5716, 0.6212, 0.5716, 0.6212, 0.5716, 0.625, 0.5716, 0.6667, 0.5716, 0.6487, 0.5716, 0.6487, 0.5716, 0.6667, 0.625, 0.6458, 0.625, 0.6506, 0.625, 0.6506, 0.625, 0.6458, 0.5716, 0.6212, 0.5716, 0.6042, 0.5716, 0.6042, 0.5716, 0.6212, 0.625, 0.5938, 0.625, 0.6042, 0.625, 0.6042, 0.625, 0.5938, 0.625, 0.625, 0.625, 0.6458, 0.625, 0.6458, 0.625, 0.625, 0.5716, 0.6487, 0.5716, 0.6458, 0.5716, 0.6458, 0.5716, 0.6487, 0.5716, 0.5938, 0.5716, 0.5833, 0.5716, 0.5833, 0.5716, 0.5938, 0.625, 0.6506, 0.625, 0.6667, 0.625, 0.6667, 0.625, 0.6506, 0.5716, 0.5833, 0.5983, 0.5833, 0.5983, 0.5833, 0.5716, 0.5833, 0.5983, 0.5833, 0.625, 0.5833, 0.625, 0.5833, 0.5983, 0.5833, 0.625, 0.6212, 0.625, 0.625, 0.625, 0.625, 0.625, 0.6212, 0.5716, 0.6458, 0.5716, 0.625, 0.5716, 0.625, 0.5716, 0.6458, 0.5983, 0.6667, 0.5716, 0.6667, 0.5716, 0.6667, 0.5983, 0.6667, 0.625, 0.6667, 0.5983, 0.6667, 0.5983, 0.6667, 0.625, 0.6667, 0.5716, 0.6667, 0.5716, 0.6667, 0.5716, 0.6667, 0.5716, 0.6667, 0.5983, 0.6667, 0.5716, 0.6667, 0.5716, 0.6667, 0.5983, 0.6667, 0.5716, 0.6667, 0.5983, 0.6667, 0.5983, 0.6667, 0.5716, 0.6667, 0.5983, 0.6667, 0.5983, 0.6667, 0.5983, 0.6667, 0.5983, 0.6667, 0.5983, 0.6667, 0.5983, 0.6667, 0.5983, 0.6667, 0.5983, 0.6667, 0.5716, 0.6667, 0.5983, 0.6667, 0.5983, 0.6667, 0.5716, 0.6667, 0.5983, 0.6667, 0.5716, 0.6667, 0.5716, 0.6667, 0.5983, 0.6667, 0.5716, 0.6667, 0.5716, 0.6667, 0.5716, 0.6667, 0.5716, 0.6667, 0.625, 0.6506, 0.625, 0.6667, 0.625, 0.6667, 0.625, 0.6506, 0.625, 0.6667, 0.5983, 0.6667, 0.5983, 0.6667, 0.625, 0.6667, 0.5983, 0.6667, 0.5716, 0.6667, 0.5716, 0.6667, 0.5983, 0.6667, 0.625, 0.6506, 0.625, 0.6506, 0.5716, 0.6487, 0.5716, 0.6487, 0.5716, 0.6667, 0.5716, 0.6487, 0.5716, 0.6487, 0.5716, 0.6667, 0.625, 0.6506, 0.625, 0.6667, 0.625, 0.6667, 0.625, 0.6506, 0.625, 0.6667, 0.5983, 0.6667, 0.5983, 0.6667, 0.625, 0.6667, 0.5983, 0.6667, 0.5716, 0.6667, 0.5716, 0.6667, 0.5983, 0.6667, 0.625, 0.6506, 0.625, 0.6506, 0.5716, 0.6487, 0.5716, 0.6487, 0.5716, 0.6667, 0.5716, 0.6487, 0.5716, 0.6487, 0.5716, 0.6667, 0.625, 0.6506, 0.625, 0.6667, 0.625, 0.6667, 0.625, 0.6506, 0.625, 0.6667, 0.5983, 0.6667, 0.5983, 0.6667, 0.625, 0.6667, 0.5983, 0.6667, 0.5716, 0.6667, 0.5716, 0.6667, 0.5983, 0.6667, 0.625, 0.6506, 0.625, 0.6506, 0.5716, 0.6487, 0.5716, 0.6487, 0.5716, 0.6667, 0.5716, 0.6487, 0.5716, 0.6487, 0.5716, 0.6667, 0.5716, 0.6667, 0.5716, 0.6487, 0.5716, 0.6487, 0.5716, 0.6667, 0.625, 0.6506, 0.625, 0.6484, 0.5716, 0.6487, 0.5716, 0.6487, 0.5983, 0.6667, 0.5716, 0.6667, 0.5716, 0.6667, 0.5983, 0.6667, 0.625, 0.6667, 0.5983, 0.6667, 0.5983, 0.6667, 0.625, 0.6667, 0.625, 0.6506, 0.625, 0.6667, 0.625, 0.6667, 0.625, 0.6484, 0.5716, 0.6458, 0.5716, 0.625, 0.5716, 0.625, 0.5716, 0.6458, 0.625, 0.625, 0.625, 0.6458, 0.625, 0.6458, 0.625, 0.625, 0.625, 0.6458, 0.625, 0.6458, 0.5716, 0.6458, 0.5716, 0.6458, 0.5716, 0.625, 0.5716, 0.625, 0.625, 0.625, 0.625, 0.625, 0.5716, 0.6458, 0.5716, 0.625, 0.5716, 0.625, 0.5716, 0.6458, 0.625, 0.625, 0.625, 0.6458, 0.625, 0.6458, 0.625, 0.625, 0.5716, 0.625, 0.5716, 0.625, 0.625, 0.625, 0.625, 0.625, 0.625, 0.6458, 0.625, 0.6458, 0.5716, 0.6458, 0.5716, 0.6458, 0.625, 0.6458, 0.625, 0.6458, 0.5716, 0.6458, 0.5716, 0.6458, 0.5716, 0.625, 0.5716, 0.625, 0.625, 0.625, 0.625, 0.625, 0.5716, 0.6458, 0.5716, 0.625, 0.5716, 0.625, 0.5716, 0.6458, 0.625, 0.625, 0.625, 0.6458, 0.625, 0.6458, 0.625, 0.625, 0.625, 0.6458, 0.625, 0.6458, 0.5716, 0.6458, 0.5716, 0.6458, 0.5716, 0.625, 0.5716, 0.625, 0.625, 0.625, 0.625, 0.625, 0.625, 0.625, 0.625, 0.6458, 0.625, 0.6458, 0.625, 0.625, 0.5716, 0.6458, 0.5716, 0.625, 0.5716, 0.625, 0.5716, 0.6458, 0.5716, 0.6212, 0.5716, 0.6042, 0.5716, 0.6042, 0.5716, 0.6212, 0.5716, 0.6212, 0.5716, 0.6212, 0.625, 0.6212, 0.625, 0.6212, 0.625, 0.6042, 0.625, 0.6212, 0.625, 0.6212, 0.625, 0.6042, 0.5716, 0.6042, 0.5716, 0.6042, 0.625, 0.6042, 0.625, 0.6042, 0.5716, 0.6212, 0.5716, 0.6042, 0.5716, 0.6042, 0.5716, 0.6212, 0.5716, 0.6212, 0.5716, 0.6212, 0.625, 0.6212, 0.625, 0.6212, 0.625, 0.6042, 0.625, 0.6212, 0.625, 0.6212, 0.625, 0.6042, 0.5716, 0.6042, 0.5716, 0.6042, 0.625, 0.6042, 0.625, 0.6042, 0.5716, 0.6042, 0.5716, 0.6042, 0.625, 0.6042, 0.625, 0.6042, 0.5716, 0.6212, 0.5716, 0.6042, 0.5716, 0.6042, 0.5716, 0.6212, 0.5716, 0.6212, 0.5716, 0.6212, 0.625, 0.6212, 0.625, 0.6212, 0.625, 0.6042, 0.625, 0.6212, 0.625, 0.6212, 0.625, 0.6042, 0.5716, 0.6042, 0.5716, 0.6042, 0.625, 0.6042, 0.625, 0.6042, 0.625, 0.6042, 0.625, 0.6212, 0.625, 0.6212, 0.625, 0.6042, 0.5716, 0.6212, 0.5716, 0.6212, 0.625, 0.6212, 0.625, 0.6212, 0.5716, 0.6212, 0.5716, 0.6042, 0.5716, 0.6042, 0.5716, 0.6212, 0.5983, 0.5833, 0.625, 0.5833, 0.625, 0.5833, 0.5983, 0.5833, 0.5716, 0.5833, 0.5983, 0.5833, 0.5983, 0.5833, 0.5716, 0.5833, 0.5716, 0.5938, 0.5716, 0.5833, 0.5716, 0.5833, 0.5716, 0.5938, 0.625, 0.5833, 0.625, 0.5938, 0.625, 0.5938, 0.625, 0.5833, 0.5716, 0.5938, 0.5716, 0.5938, 0.625, 0.5938, 0.625, 0.5938, 0.5983, 0.5833, 0.625, 0.5833, 0.625, 0.5833, 0.5983, 0.5833, 0.5716, 0.5833, 0.5983, 0.5833, 0.5983, 0.5833, 0.5716, 0.5833, 0.5716, 0.5938, 0.5716, 0.5833, 0.5716, 0.5833, 0.5716, 0.5938, 0.625, 0.5833, 0.625, 0.5938, 0.625, 0.5938, 0.625, 0.5833, 0.5716, 0.5938, 0.5716, 0.5938, 0.625, 0.5938, 0.625, 0.5938, 0.5983, 0.5833, 0.625, 0.5833, 0.625, 0.5833, 0.5983, 0.5833, 0.5716, 0.5833, 0.5983, 0.5833, 0.5983, 0.5833, 0.5716, 0.5833, 0.5716, 0.5938, 0.5716, 0.5833, 0.5716, 0.5833, 0.5716, 0.5938, 0.625, 0.5833, 0.625, 0.5938, 0.625, 0.5938, 0.625, 0.5833, 0.5716, 0.5938, 0.5716, 0.5938, 0.625, 0.5938, 0.625, 0.5938, 0.5716, 0.5938, 0.5716, 0.595, 0.625, 0.5949, 0.625, 0.5938, 0.625, 0.5833, 0.625, 0.5938, 0.625, 0.5949, 0.625, 0.582, 0.5716, 0.5938, 0.5716, 0.5833, 0.5692, 0.5824, 0.5716, 0.595, 0.5716, 0.5833, 0.5983, 0.5833, 0.5982, 0.5833, 0.5692, 0.5824, 0.5983, 0.5833, 0.625, 0.5833, 0.625, 0.582, 0.5982, 0.5833, 0.5716, 0.6667, 0.5716, 0.6487, 0.5716, 0.6487, 0.5716, 0.6667, 0.625, 0.6506, 0.625, 0.6506, 0.5716, 0.6487, 0.5716, 0.6487, 0.5983, 0.6667, 0.5716, 0.6667, 0.5716, 0.6667, 0.5983, 0.6667, 0.625, 0.6667, 0.5983, 0.6667, 0.5983, 0.6667, 0.625, 0.6667, 0.625, 0.6506, 0.625, 0.6667, 0.625, 0.6667, 0.625, 0.6506, 0.625, 0.625, 0.625, 0.6458, 0.625, 0.6458, 0.625, 0.625, 0.5716, 0.6458, 0.5716, 0.625, 0.5716, 0.625, 0.5716, 0.6458, 0.625, 0.6458, 0.625, 0.6458, 0.5716, 0.6458, 0.5716, 0.6458, 0.5716, 0.625, 0.5716, 0.625, 0.625, 0.625, 0.625, 0.625, 0.625, 0.6042, 0.625, 0.6212, 0.625, 0.6212, 0.625, 0.6042, 0.5716, 0.6212, 0.5716, 0.6212, 0.625, 0.6212, 0.625, 0.6212, 0.5716, 0.6212, 0.5716, 0.6042, 0.5716, 0.6042, 0.5716, 0.6212, 0.5716, 0.6042, 0.5716, 0.6042, 0.625, 0.6042, 0.625, 0.6042, 0.5716, 0.5938, 0.5716, 0.5938, 0.625, 0.5938, 0.625, 0.5938, 0.625, 0.5833, 0.625, 0.5938, 0.625, 0.5938, 0.625, 0.5833, 0.5716, 0.5938, 0.5716, 0.5833, 0.5716, 0.5833, 0.5716, 0.5938, 0.5716, 0.5833, 0.5983, 0.5833, 0.5983, 0.5833, 0.5716, 0.5833, 0.5983, 0.5833, 0.625, 0.5833, 0.625, 0.5833, 0.5983, 0.5833, 0.5716, 0.6667, 0.5716, 0.6487, 0.5716, 0.6487, 0.5716, 0.6667, 0.625, 0.6506, 0.625, 0.6506, 0.5716, 0.6487, 0.5716, 0.6487, 0.5983, 0.6667, 0.5716, 0.6667, 0.5716, 0.6667, 0.5983, 0.6667, 0.625, 0.6667, 0.5983, 0.6667, 0.5983, 0.6667, 0.625, 0.6667, 0.625, 0.6506, 0.625, 0.6667, 0.625, 0.6667, 0.625, 0.6506, 0.5716, 0.625, 0.5716, 0.625, 0.625, 0.625, 0.625, 0.625, 0.625, 0.6458, 0.625, 0.6458, 0.5716, 0.6458, 0.5716, 0.6458, 0.625, 0.625, 0.625, 0.6458, 0.625, 0.6458, 0.625, 0.625, 0.5716, 0.6458, 0.5716, 0.625, 0.5716, 0.625, 0.5716, 0.6458, 0.5716, 0.6042, 0.5716, 0.6042, 0.625, 0.6042, 0.625, 0.6042, 0.625, 0.6042, 0.625, 0.6212, 0.625, 0.6212, 0.625, 0.6042, 0.5716, 0.6212, 0.5716, 0.6212, 0.625, 0.6212, 0.625, 0.6212, 0.5716, 0.6212, 0.5716, 0.6042, 0.5716, 0.6042, 0.5716, 0.6212, 0.5716, 0.5938, 0.5716, 0.5938, 0.625, 0.5938, 0.625, 0.5938, 0.625, 0.5833, 0.625, 0.5938, 0.625, 0.5938, 0.625, 0.5833, 0.5716, 0.5938, 0.5716, 0.5833, 0.5716, 0.5833, 0.5716, 0.5938, 0.5716, 0.5833, 0.5983, 0.5833, 0.5983, 0.5833, 0.5716, 0.5833, 0.5983, 0.5833, 0.625, 0.5833, 0.625, 0.5833, 0.5983, 0.5833])
me_cube.materials.append(mat_black)
me_cube.materials.append(mat_white)
me_cube.use_mirror_vertex_groups = False
me_cube.update()

# ---- objects
ob_cube = bpy.data.objects.new('Cube', me_cube)
ob_light = bpy.data.objects.new('Light', light_light)
ob_camera = bpy.data.objects.new('Camera', cam_camera)
ob_empty = bpy.data.objects.new('Empty', None)

# ---- transforms, parenting, visibility, modifiers, constraints
ob_cube.location = (0.0, 2.534, 1.677)
ob_cube.lock_rotations_4d = False
ob_cube.empty_display_type = 'ARROWS'
ob_cube.lineart.crease_threshold = 0.0
_m = ob_cube.modifiers.new('Mirror', 'MIRROR')
ob_light.location = (2.756, 0.8371, 1.835)
ob_light.rotation_euler = (0.6503, 0.05522, 1.866)
ob_light.lock_rotations_4d = False
ob_light.empty_display_type = 'ARROWS'
ob_light.color = (0.0, 0.0, 0.0, 0.0)
ob_light.lineart.crease_threshold = 0.0
ob_camera.location = (4.188, -11.82, 4.72)
ob_camera.rotation_euler = (1.294, 7.541e-08, 0.2564)
ob_camera.lock_rotations_4d = False
ob_camera.empty_display_type = 'ARROWS'
ob_camera.color = (0.0, 0.0, 0.0, 0.0)
ob_camera.display_type = 'WIRE'
ob_camera.lineart.crease_threshold = 0.0
ob_empty.location = (-9.579, 8.943, 5.673)
ob_empty.rotation_euler = (1.571, -0.0, 0.0)
ob_empty.scale = (16.43, 16.43, 16.43)
ob_empty.empty_display_type = 'IMAGE'

# ---- collection membership
col_collection.objects.link(ob_cube)
col_collection.objects.link(ob_light)
col_collection.objects.link(ob_camera)
col_collection.objects.link(ob_empty)

# ---- scene / render settings (as saved in the file)
scene.camera = ob_camera
scene.frame_start = 1; scene.frame_end = 250; scene.frame_set(1)
scene.render.engine = 'CYCLES'
scene.cycles.sampling_pattern = 'TABULATED_SOBOL'
scene.cycles.use_light_tree = False
scene.view_settings.view_transform = 'Filmic'
bpy.context.view_layer.update()
